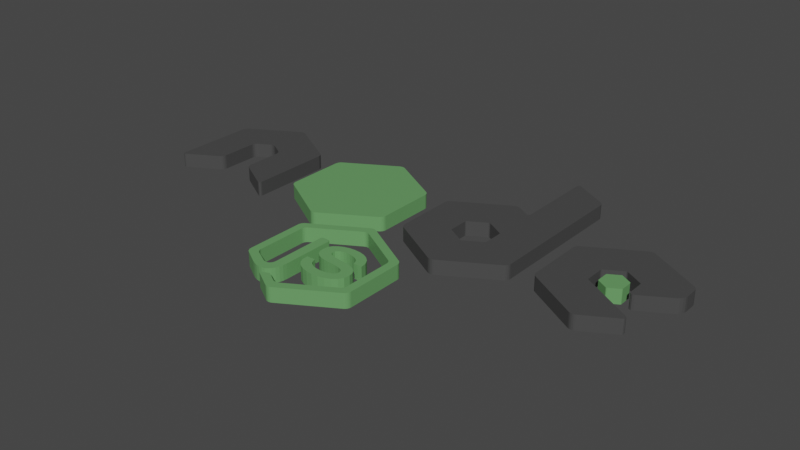 # Source: nodejs.blend  (saved by Blender 3.2.14; exported with 4.5.12 LTS)
import bpy
from mathutils import Matrix  # noqa: F401  (used for matrix-valued properties, if any)

bpy.ops.wm.read_factory_settings(use_empty=True)
scene = bpy.context.scene
scene.name = 'Scene'

# ---- collections
col_collection = bpy.data.collections.new('Collection'); scene.collection.children.link(col_collection)

# ---- materials (node trees are filled in below, after node groups)
mat_material_001 = bpy.data.materials.new('Material.001')
mat_material_001.use_transparent_shadow = False
mat_material_002 = bpy.data.materials.new('Material.002')
mat_material_002.use_transparent_shadow = False

# ---- node groups
ng_auto_smooth = bpy.data.node_groups.new('Auto Smooth', 'GeometryNodeTree')
_s = ng_auto_smooth.interface.new_socket(name='Geometry', in_out='OUTPUT', socket_type='NodeSocketGeometry')
_s = ng_auto_smooth.interface.new_socket(name='Geometry', in_out='INPUT', socket_type='NodeSocketGeometry')
_s = ng_auto_smooth.interface.new_socket(name='Angle', in_out='INPUT', socket_type='NodeSocketFloat')
_s.subtype = 'ANGLE'
_s.min_value = 0.0
_s.max_value = 3.142
ng_auto_smooth.is_modifier = True
_N = ng_auto_smooth.nodes; _L = ng_auto_smooth.links
n0 = _N.new('NodeGroupOutput'); n0.name = 'Group Output'; n0.location = (480, -100)
n1 = _N.new('NodeGroupInput'); n1.name = 'Group Input'; n1.location = (-420, -300)
n2 = _N.new('NodeGroupInput'); n2.name = 'Group Input.001'; n2.location = (-60, -100)
n3 = _N.new('GeometryNodeSetShadeSmooth'); n3.name = 'Set Shade Smooth'; n3.location = (120, -100)
n3.domain = 'EDGE'
n4 = _N.new('GeometryNodeSetShadeSmooth'); n4.name = 'Set Shade Smooth.001'; n4.location = (300, -100)
n5 = _N.new('GeometryNodeInputMeshEdgeAngle'); n5.name = 'Edge Angle'; n5.location = (-420, -220)
n6 = _N.new('GeometryNodeInputEdgeSmooth'); n6.name = 'Is Edge Smooth'; n6.location = (-60, -160)
n7 = _N.new('GeometryNodeInputShadeSmooth'); n7.name = 'Is Face Smooth'; n7.location = (-240, -340)
n8 = _N.new('FunctionNodeBooleanMath'); n8.name = 'Boolean Math'; n8.location = (-60, -220)
n9 = _N.new('FunctionNodeCompare'); n9.name = 'Compare'; n9.location = (-240, -180)
n9.operation = 'LESS_EQUAL'
_L.new(n5.outputs[0], n9.inputs[0])
_L.new(n4.outputs[0], n0.inputs[0])
_L.new(n1.outputs[1], n9.inputs[1])
_L.new(n9.outputs[0], n8.inputs[0])
_L.new(n7.outputs[0], n8.inputs[1])
_L.new(n2.outputs[0], n3.inputs[0])
_L.new(n6.outputs[0], n3.inputs[1])
_L.new(n3.outputs[0], n4.inputs[0])
_L.new(n8.outputs[0], n3.inputs[2])
n0.is_active_output = True

# ---- material node trees
mat_material_001.use_nodes = True; mat_material_001.node_tree.nodes.clear()
_N = mat_material_001.node_tree.nodes; _L = mat_material_001.node_tree.links
n0 = _N.new('ShaderNodeBsdfPrincipled'); n0.name = 'Principled BSDF'; n0.location = (10, 300)
n0.distribution = 'GGX'
n0.subsurface_method = 'RANDOM_WALK_SKIN'
n0.inputs[0].default_value = (0.0648, 0.0648, 0.0648, 1.0)
n0.inputs[3].default_value = 1.45
n0.inputs[27].default_value = (0.0, 0.0, 0.0, 1.0)
n0.inputs[28].default_value = 1.0
n1 = _N.new('ShaderNodeOutputMaterial'); n1.name = 'Material Output'; n1.location = (300, 300)
_L.new(n0.outputs[0], n1.inputs[0])
n1.is_active_output = True
mat_material_002.use_nodes = True; mat_material_002.node_tree.nodes.clear()
_N = mat_material_002.node_tree.nodes; _L = mat_material_002.node_tree.links
n0 = _N.new('ShaderNodeBsdfPrincipled'); n0.name = 'Principled BSDF'; n0.location = (10, 300)
n0.distribution = 'GGX'
n0.subsurface_method = 'RANDOM_WALK_SKIN'
n0.inputs[0].default_value = (0.1384, 0.3515, 0.1248, 1.0)
n0.inputs[3].default_value = 1.45
n0.inputs[27].default_value = (0.0, 0.0, 0.0, 1.0)
n0.inputs[28].default_value = 1.0
n1 = _N.new('ShaderNodeOutputMaterial'); n1.name = 'Material Output'; n1.location = (300, 300)
_L.new(n0.outputs[0], n1.inputs[0])
n1.is_active_output = True

# ---- world
world_world = bpy.data.worlds.new('World'); scene.world = world_world
world_world.use_nodes = True; world_world.node_tree.nodes.clear()
_N = world_world.node_tree.nodes; _L = world_world.node_tree.links
n0 = _N.new('ShaderNodeOutputWorld'); n0.name = 'World Output'; n0.location = (300, 300)
n1 = _N.new('ShaderNodeBackground'); n1.name = 'Background'; n1.location = (10, 300)
n1.inputs[0].default_value = (0.05088, 0.05088, 0.05088, 1.0)
_L.new(n1.outputs[0], n0.inputs[0])
n0.is_active_output = True
world_world.color = (0.05088, 0.05088, 0.05088)
world_world.use_sun_shadow = False
world_world.sun_shadow_jitter_overblur = 0.0

# ---- meshes
me_mesh = bpy.data.meshes.new('Mesh')
me_mesh.from_pydata([(0.2326, -0.8426, -0.002016), (0.2282, -0.8176, -0.002016), (0.2146, -0.7963, -0.002016), (0.1937, -0.779, -0.002016), (0.1674, -0.7658, -0.002016), (0.1374, -0.7566, -0.002016), (0.1057, -0.7517, -0.002016), (0.07405, -0.7512, -0.002016), (0.04427, -0.755, -0.002016), (0.01821, -0.7635, -0.002016), (-0.002283, -0.7765, -0.002016), (-0.01539, -0.7943, -0.002016), (-0.01926, -0.817, -0.002016), (-0.01119, -0.8381, -0.002016), (0.008728, -0.8525, -0.002016), (0.03813, -0.8619, -0.002016), (0.07466, -0.868, -0.002016), (0.1159, -0.8725, -0.002016), (0.1596, -0.8774, -0.002016), (0.2033, -0.8841, -0.002016), (0.2446, -0.8947, -0.002016), (0.2813, -0.9107, -0.002016), (0.3108, -0.9339, -0.002016), (0.3309, -0.9661, -0.002016), (0.3392, -1.009, -0.002016), (0.3308, -1.063, -0.002016), (0.3043, -1.106, -0.002016), (0.2635, -1.139, -0.002016), (0.2121, -1.162, -0.002016), (0.1539, -1.176, -0.002016), (0.09262, -1.179, -0.002016), (0.03203, -1.172, -0.002016), (-0.02411, -1.156, -0.002016), (-0.07203, -1.13, -0.002016), (-0.108, -1.094, -0.002016), (-0.1282, -1.048, -0.002016), (-0.1289, -0.9936, -0.002016), (-0.1203, -0.9937, -0.002016), (-0.1127, -0.9937, -0.002016), (-0.1059, -0.9936, -0.002016), (-0.0998, -0.9935, -0.002016), (-0.09409, -0.9934, -0.002016), (-0.08859, -0.9932, -0.002016), (-0.08308, -0.993, -0.002016), (-0.07735, -0.9928, -0.002016), (-0.07118, -0.9926, -0.002016), (-0.06437, -0.9925, -0.002016), (-0.05671, -0.9923, -0.002016), (-0.04797, -0.9922, -0.002016), (-0.03957, -1.025, -0.002016), (-0.0217, -1.051, -0.002016), (0.003668, -1.07, -0.002016), (0.03455, -1.084, -0.002016), (0.06895, -1.091, -0.002016), (0.1049, -1.094, -0.002016), (0.1404, -1.092, -0.002016), (0.1735, -1.085, -0.002016), (0.2022, -1.074, -0.002016), (0.2245, -1.06, -0.002016), (0.2385, -1.043, -0.002016), (0.242, -1.023, -0.002016), (0.2334, -0.9963, -0.002016), (0.2122, -0.9785, -0.002016), (0.1812, -0.9674, -0.002016), (0.1429, -0.9608, -0.002016), (0.09989, -0.9567, -0.002016), (0.05467, -0.9529, -0.002016), (0.009837, -0.9472, -0.002016), (-0.03204, -0.9374, -0.002016), (-0.06839, -0.9215, -0.002016), (-0.09665, -0.8971, -0.002016), (-0.1143, -0.8623, -0.002016), (-0.1186, -0.8148, -0.002016), (-0.1124, -0.774, -0.002016), (-0.0902, -0.739, -0.002016), (-0.05529, -0.7106, -0.002016), (-0.01074, -0.6892, -0.002016), (0.04033, -0.6754, -0.002016), (0.09479, -0.67, -0.002016), (0.1495, -0.6735, -0.002016), (0.2014, -0.6864, -0.002016), (0.2473, -0.7095, -0.002016), (0.2841, -0.7432, -0.002016), (0.3086, -0.7883, -0.002016), (0.3179, -0.8454, -0.002016), (0.3071, -0.8456, -0.002016), (0.298, -0.8458, -0.002016), (0.2904, -0.8459, -0.002016), (0.2838, -0.846, -0.002016), (0.278, -0.8459, -0.002016), (0.2726, -0.8458, -0.002016), (0.2674, -0.8455, -0.002016), (0.262, -0.8452, -0.002016), (0.2561, -0.8447, -0.002016), (0.2495, -0.8441, -0.002016), (0.2418, -0.8435, -0.002016), (-2.169, -0.09557, 0.0), (-2.137, -0.04076, 0.0), (-2.157, -0.08583, 0.0), (-2.147, -0.07199, 0.0), (-2.14, -0.05616, 0.0), (-2.464, -0.2637, 0.0), (-2.495, -0.2452, 0.0), (-2.476, -0.2678, 0.0), (-2.486, -0.2658, 0.0), (-2.493, -0.2578, 0.0), (-2.495, 0.5124, 0.0), (-2.464, 0.5674, 0.0), (-2.493, 0.5278, 0.0), (-2.486, 0.5437, 0.0), (-2.476, 0.5576, 0.0), (-1.996, 0.8383, 0.0), (-1.933, 0.8383, 0.0), (-1.981, 0.844, 0.0), (-1.964, 0.846, 0.0), (-1.947, 0.844, 0.0), (-2.137, 0.2981, 0.0), (-2.105, 0.3527, 0.0), (-2.135, 0.3135, 0.0), (-2.128, 0.3293, 0.0), (-2.117, 0.343, 0.0), (-1.996, 0.4144, 0.0), (-1.932, 0.4144, 0.0), (-1.982, 0.4199, 0.0), (-1.964, 0.4218, 0.0), (-1.947, 0.4199, 0.0), (-1.76, -0.09557, 0.0), (-1.791, -0.04076, 0.0), (-1.772, -0.08583, 0.0), (-1.782, -0.07199, 0.0), (-1.789, -0.05616, 0.0), (-1.465, -0.2637, 0.0), (-1.433, -0.2452, 0.0), (-1.453, -0.2678, 0.0), (-1.442, -0.2658, 0.0), (-1.436, -0.2578, 0.0), (-1.433, 0.5124, 0.0), (-1.465, 0.5674, 0.0), (-1.436, 0.5278, 0.0), (-1.442, 0.5437, 0.0), (-1.453, 0.5576, 0.0), (-1.791, 0.2981, 0.0), (-1.823, 0.3527, 0.0), (-1.794, 0.3135, 0.0), (-1.801, 0.3293, 0.0), (-1.811, 0.343, 0.0), (-0.6838, 0.8271, 0.0), (-0.6238, 0.8271, 0.0), (-0.67, 0.8325, 0.0), (-0.6538, 0.8344, 0.0), (-0.6376, 0.8325, 0.0), (-1.165, 0.5477, 0.0), (-1.194, 0.4956, 0.0), (-1.176, 0.5384, 0.0), (-1.186, 0.5252, 0.0), (-1.192, 0.5102, 0.0), (-1.194, -0.04831, 0.0), (-1.165, -0.1006, 0.0), (-1.192, -0.06291, 0.0), (-1.186, -0.07797, 0.0), (-1.176, -0.0912, 0.0), (-0.6836, -0.3841, 0.0), (-0.6239, -0.3841, 0.0), (-0.6699, -0.3895, 0.0), (-0.6538, -0.3914, 0.0), (-0.6376, -0.3895, 0.0), (-0.1131, 0.4956, 0.0), (-0.1431, 0.5477, 0.0), (-0.1154, 0.5102, 0.0), (-0.1219, 0.5252, 0.0), (-0.1316, 0.5384, 0.0), (-0.143, -0.1006, 0.0), (-0.1131, -0.04831, 0.0), (-0.1315, -0.0912, 0.0), (-0.1218, -0.07797, 0.0), (-0.1154, -0.06291, 0.0), (1.861, 0.2864, 0.0), (1.857, 0.2779, 0.0), (1.863, 0.2882, 0.0), (1.967, 0.3447, 0.0), (1.964, 0.3451, 0.0), (1.961, 0.3447, 0.0), (1.97, 0.3437, 0.0), (1.958, 0.3437, 0.0), (0.1419, 0.5438, 3.26e-09), (0.1299, 0.5341, 3.26e-09), (0.1198, 0.5205, 3.26e-09), (0.113, 0.5049, 3.26e-09), (0.1106, 0.4897, 3.26e-09), (0.1106, -0.05917, 3.26e-09), (0.113, -0.07436, 3.26e-09), (0.1198, -0.09, 3.26e-09), (0.1299, -0.1037, 3.26e-09), (0.1418, -0.1134, 3.26e-09), (0.623, -0.3933, 3.26e-09), (0.6373, -0.3989, 3.26e-09), (0.6542, -0.4008, 3.26e-09), (0.671, -0.3988, 3.26e-09), (0.6853, -0.3932, 3.26e-09), (1.166, -0.1117, 3.26e-09), (1.178, -0.102, 3.26e-09), (1.188, -0.08826, 3.26e-09), (1.195, -0.0726, 3.26e-09), (1.197, -0.0574, 3.26e-09), (0.798, 0.7524, 3.26e-09), (0.8099, 0.7481, 3.26e-09), (0.82, 0.75, 3.26e-09), (0.8267, 0.7577, 3.26e-09), (0.8291, 0.7701, 3.26e-09), (0.6213, 0.8206, 3.26e-09), (0.6356, 0.8261, 3.26e-09), (0.6525, 0.828, 3.26e-09), (0.6694, 0.8259, 3.26e-09), (0.6836, 0.8203, 3.26e-09), (0.8291, 1.521, 3.26e-09), (0.8315, 1.534, 3.26e-09), (0.8383, 1.541, 3.26e-09), (0.8484, 1.544, 3.26e-09), (0.8605, 1.539, 3.26e-09), (1.166, 1.366, 3.26e-09), (1.178, 1.356, 3.26e-09), (1.188, 1.343, 3.26e-09), (1.195, 1.327, 3.26e-09), (1.197, 1.312, 3.26e-09), (0.8292, 0.1241, 3.26e-09), (0.8285, 0.1193, 3.26e-09), (0.8263, 0.1143, 3.26e-09), (0.8232, 0.11, 3.26e-09), (0.8194, 0.1069, 3.26e-09), (0.8194, 0.3198, 3.26e-09), (0.8231, 0.3167, 3.26e-09), (0.8263, 0.3124, 3.26e-09), (0.8285, 0.3074, 3.26e-09), (0.8292, 0.3026, 3.26e-09), (0.6615, 0.0138, 3.26e-09), (0.657, 0.01203, 3.26e-09), (0.6517, 0.01141, 3.26e-09), (0.6464, 0.01203, 3.26e-09), (0.6419, 0.0138, 3.26e-09), (0.4839, 0.1069, 3.26e-09), (0.4802, 0.11, 3.26e-09), (0.477, 0.1143, 3.26e-09), (0.4749, 0.1193, 3.26e-09), (0.4741, 0.1241, 3.26e-09), (0.4741, 0.3026, 3.26e-09), (0.4749, 0.3074, 3.26e-09), (0.477, 0.3124, 3.26e-09), (0.4802, 0.3167, 3.26e-09), (0.484, 0.3198, 3.26e-09), (0.6615, 0.4115, 3.26e-09), (0.657, 0.4133, 3.26e-09), (0.6517, 0.4139, 3.26e-09), (0.6464, 0.4133, 3.26e-09), (0.6418, 0.4115, 3.26e-09), (1.859, 0.2837, 0.0), (1.857, 0.2808, 0.0), (1.857, 0.1699, 0.0), (1.863, 0.1595, 0.0), (1.857, 0.167, 0.0), (1.859, 0.164, 0.0), (1.86, 0.1614, 0.0), (1.958, 0.1032, 0.0), (1.97, 0.1032, 0.0), (1.961, 0.1022, 0.0), (1.964, 0.1018, 0.0), (1.967, 0.1022, 0.0), (2.071, 0.2779, 0.0), (2.066, 0.2882, 0.0), (2.071, 0.2808, 0.0), (2.07, 0.2837, 0.0), (2.068, 0.2864, 0.0), (2.066, 0.1595, 0.0), (2.071, 0.1699, 0.0), (2.068, 0.1614, 0.0), (2.07, 0.164, 0.0), (2.071, 0.167, 0.0), (1.444, 0.5378, 0.0), (1.426, 0.4952, 0.0), (1.456, 0.547, 0.0), (1.98, 0.8305, 0.0), (1.964, 0.8324, 0.0), (1.948, 0.8305, 0.0), (1.994, 0.8252, 0.0), (1.934, 0.8252, 0.0), (1.435, 0.5247, 0.0), (1.428, 0.5097, 0.0), (1.426, -0.04625, 0.0), (1.456, -0.09828, 0.0), (1.428, -0.06079, 0.0), (1.435, -0.07578, 0.0), (1.444, -0.08895, 0.0), (1.934, -0.3805, 0.0), (1.994, -0.3805, 0.0), (1.948, -0.3859, 0.0), (1.964, -0.3877, 0.0), (1.98, -0.3859, 0.0), (2.502, 0.4952, 0.0), (2.473, 0.547, 0.0), (2.5, 0.5097, 0.0), (2.494, 0.5247, 0.0), (2.484, 0.5378, 0.0), (1.796, 0.3254, 0.0), (1.79, 0.3116, 0.0), (1.8, 0.3284, 0.0), (1.969, 0.4203, 0.0), (1.964, 0.4209, 0.0), (1.959, 0.4203, 0.0), (1.974, 0.4185, 0.0), (1.955, 0.4185, 0.0), (1.793, 0.3212, 0.0), (1.791, 0.3163, 0.0), (1.79, 0.1363, 0.0), (1.799, 0.1194, 0.0), (1.791, 0.1316, 0.0), (1.793, 0.1267, 0.0), (1.796, 0.1225, 0.0), (2.138, 0.3116, 0.0), (2.129, 0.3284, 0.0), (2.138, 0.3163, 0.0), (2.136, 0.3212, 0.0), (2.133, 0.3254, 0.0), (-0.04797, -0.2986, 0.0), (-0.001361, -0.304, 0.0), (-0.06185, -0.304, 0.0), (2.278, -0.2162, 0.0), (2.278, -0.1603, 0.0), (2.293, -0.2034, 0.0), (2.298, -0.1883, 0.0), (2.293, -0.1732, 0.0), (2.454, 0.3031, 0.0), (2.502, 0.3871, 0.0), (2.473, 0.3182, 0.0), (2.488, 0.3394, 0.0), (2.499, 0.3636, 0.0), (2.186, 0.1444, 0.0), (2.138, 0.1717, 0.0), (2.168, 0.1378, 0.0), (2.152, 0.1407, 0.0), (2.142, 0.1526, 0.0), (-0.0316, -0.2967, 0.0), (-0.01524, -0.2986, 0.0), (-0.547, -0.586, 0.0), (-0.5772, -0.6385, 0.0), (-0.5586, -0.5954, 0.0), (-0.5684, -0.6086, 0.0), (-0.5749, -0.6238, 0.0), (-0.5772, -1.187, 0.0), (-0.5471, -1.24, 0.0), (-0.5749, -1.202, 0.0), (-0.5684, -1.217, 0.0), (-0.5586, -1.231, 0.0), (-0.06174, -1.526, 0.0), (-0.001468, -1.526, 0.0), (-0.04791, -1.532, 0.0), (-0.0316, -1.534, 0.0), (-0.01529, -1.532, 0.0), (0.514, -0.6385, 0.0), (0.4838, -0.586, 0.0), (0.5117, -0.6238, 0.0), (0.5052, -0.6086, 0.0), (0.4954, -0.5954, 0.0), (0.4839, -1.24, 0.0), (0.514, -1.187, 0.0), (0.4954, -1.231, 0.0), (0.5052, -1.217, 0.0), (0.5117, -1.202, 0.0), (-0.04569, -0.3844, 0.0), (-0.005583, -0.3891, 0.0), (-0.05763, -0.3891, 0.0), (-0.0316, -0.3828, 0.0), (-0.01752, -0.3844, 0.0), (-0.475, -0.6317, 0.0), (-0.5011, -0.6769, 0.0), (-0.485, -0.6398, 0.0), (-0.4934, -0.6512, 0.0), (-0.4991, -0.6643, 0.0), (-0.5011, -1.149, 0.0), (-0.4751, -1.195, 0.0), (-0.4991, -1.162, 0.0), (-0.4935, -1.175, 0.0), (-0.485, -1.186, 0.0), (-0.05753, -1.441, 0.0), (-0.005675, -1.441, 0.0), (-0.04564, -1.445, 0.0), (-0.0316, -1.447, 0.0), (-0.01757, -1.445, 0.0), (0.4378, -0.6769, 0.0), (0.4118, -0.6317, 0.0), (0.4359, -0.6643, 0.0), (0.4302, -0.6512, 0.0), (0.4218, -0.6398, 0.0), (0.4119, -1.195, 0.0), (0.4378, -1.149, 0.0), (0.4218, -1.186, 0.0), (0.4302, -1.175, 0.0), (0.4359, -1.162, 0.0), (-0.263, -1.205, 0.0), (-0.3565, -1.26, 0.0), (-0.2653, -1.228, 0.0), (-0.2722, -1.246, 0.0), (-0.2834, -1.261, 0.0), (-0.2982, -1.269, 0.0), (-0.3159, -1.272, 0.0), (-0.3357, -1.269, 0.0), (-0.1691, -1.188, 0.0), (-0.4084, -1.324, 0.0), (-0.1715, -1.227, 0.0), (-0.1788, -1.261, 0.0), (-0.1907, -1.291, 0.0), (-0.2071, -1.316, 0.0), (-0.2276, -1.336, 0.0), (-0.2517, -1.35, 0.0), (-0.279, -1.357, 0.0), (-0.309, -1.358, 0.0), (-0.341, -1.353, 0.0), (-0.3744, -1.341, 0.0), (-0.2436, -0.6829, 0.0), (-0.263, -0.7022, 0.0), (-0.2533, -0.6854, 0.0), (-0.2604, -0.6925, 0.0), (-0.1885, -0.6829, 0.0), (-0.1691, -0.7022, 0.0), (-0.1788, -0.6854, 0.0), (-0.1717, -0.6925, 0.0), (-0.1552, -1.383, 0.0), (-0.1738, -1.383, 0.0), (-0.161, -1.381, 0.0), (-0.1678, -1.381, 0.0), (-0.2355, -1.411, 0.0), (-0.236, -1.421, 0.0), (-0.239, -1.414, 0.0), (-0.2392, -1.418, 0.0), (0.2326, -0.8426, 0.1361), (0.2282, -0.8176, 0.1361), (0.2146, -0.7963, 0.1361), (0.1937, -0.779, 0.1361), (0.1674, -0.7658, 0.1361), (0.1374, -0.7566, 0.1361), (0.1057, -0.7517, 0.1361), (0.07405, -0.7512, 0.1361), (0.04427, -0.755, 0.1361), (0.01821, -0.7635, 0.1361), (-0.002283, -0.7765, 0.1361), (-0.01539, -0.7943, 0.1361), (-0.01926, -0.817, 0.1361), (-0.01119, -0.8381, 0.1361), (0.008728, -0.8525, 0.1361), (0.03813, -0.8619, 0.1361), (0.07466, -0.868, 0.1361), (0.1159, -0.8725, 0.1361), (0.1596, -0.8774, 0.1361), (0.2033, -0.8841, 0.1361), (0.2446, -0.8947, 0.1361), (0.2813, -0.9107, 0.1361), (0.3108, -0.9339, 0.1361), (0.3309, -0.9661, 0.1361), (0.3392, -1.009, 0.1361), (0.3308, -1.063, 0.1361), (0.3043, -1.106, 0.1361), (0.2635, -1.139, 0.1361), (0.2121, -1.162, 0.1361), (0.1539, -1.176, 0.1361), (0.09262, -1.179, 0.1361), (0.03203, -1.172, 0.1361), (-0.02411, -1.156, 0.1361), (-0.07203, -1.13, 0.1361), (-0.108, -1.094, 0.1361), (-0.1282, -1.048, 0.1361), (-0.1289, -0.9936, 0.1361), (-0.1203, -0.9937, 0.1361), (-0.1127, -0.9937, 0.1361), (-0.1059, -0.9936, 0.1361), (-0.0998, -0.9935, 0.1361), (-0.09409, -0.9934, 0.1361), (-0.08859, -0.9932, 0.1361), (-0.08308, -0.993, 0.1361), (-0.07735, -0.9928, 0.1361), (-0.07118, -0.9926, 0.1361), (-0.06437, -0.9925, 0.1361), (-0.05671, -0.9923, 0.1361), (-0.04797, -0.9922, 0.1361), (-0.03957, -1.025, 0.1361), (-0.0217, -1.051, 0.1361), (0.003668, -1.07, 0.1361), (0.03455, -1.084, 0.1361), (0.06895, -1.091, 0.1361), (0.1049, -1.094, 0.1361), (0.1404, -1.092, 0.1361), (0.1735, -1.085, 0.1361), (0.2022, -1.074, 0.1361), (0.2245, -1.06, 0.1361), (0.2385, -1.043, 0.1361), (0.242, -1.023, 0.1361), (0.2334, -0.9963, 0.1361), (0.2122, -0.9785, 0.1361), (0.1812, -0.9674, 0.1361), (0.1429, -0.9608, 0.1361), (0.09989, -0.9567, 0.1361), (0.05467, -0.9529, 0.1361), (0.009837, -0.9472, 0.1361), (-0.03204, -0.9374, 0.1361), (-0.06839, -0.9215, 0.1361), (-0.09665, -0.8971, 0.1361), (-0.1143, -0.8623, 0.1361), (-0.1186, -0.8148, 0.1361), (-0.1124, -0.774, 0.1361), (-0.0902, -0.739, 0.1361), (-0.05529, -0.7106, 0.1361), (-0.01074, -0.6892, 0.1361), (0.04033, -0.6754, 0.1361), (0.09479, -0.67, 0.1361), (0.1495, -0.6735, 0.1361), (0.2014, -0.6864, 0.1361), (0.2473, -0.7095, 0.1361), (0.2841, -0.7432, 0.1361), (0.3086, -0.7883, 0.1361), (0.3179, -0.8454, 0.1361), (0.3071, -0.8456, 0.1361), (0.298, -0.8458, 0.1361), (0.2904, -0.8459, 0.1361), (0.2838, -0.846, 0.1361), (0.278, -0.8459, 0.1361), (0.2726, -0.8458, 0.1361), (0.2674, -0.8455, 0.1361), (0.262, -0.8452, 0.1361), (0.2561, -0.8447, 0.1361), (0.2495, -0.8441, 0.1361), (0.2418, -0.8435, 0.1361), (-2.169, -0.09557, 0.1382), (-2.137, -0.04076, 0.1382), (-2.157, -0.08583, 0.1382), (-2.147, -0.07199, 0.1382), (-2.14, -0.05616, 0.1382), (-2.464, -0.2637, 0.1382), (-2.495, -0.2452, 0.1382), (-2.476, -0.2678, 0.1382), (-2.486, -0.2658, 0.1382), (-2.493, -0.2578, 0.1382), (-2.495, 0.5124, 0.1382), (-2.464, 0.5674, 0.1382), (-2.493, 0.5278, 0.1382), (-2.486, 0.5437, 0.1382), (-2.476, 0.5576, 0.1382), (-1.996, 0.8383, 0.1382), (-1.933, 0.8383, 0.1382), (-1.981, 0.844, 0.1382), (-1.964, 0.846, 0.1382), (-1.947, 0.844, 0.1382), (-2.137, 0.2981, 0.1382), (-2.105, 0.3527, 0.1382), (-2.135, 0.3135, 0.1382), (-2.128, 0.3293, 0.1382), (-2.117, 0.343, 0.1382), (-1.996, 0.4144, 0.1382), (-1.932, 0.4144, 0.1382), (-1.982, 0.4199, 0.1382), (-1.964, 0.4218, 0.1382), (-1.947, 0.4199, 0.1382), (-1.76, -0.09557, 0.1382), (-1.791, -0.04076, 0.1382), (-1.772, -0.08583, 0.1382), (-1.782, -0.07199, 0.1382), (-1.789, -0.05616, 0.1382), (-1.465, -0.2637, 0.1382), (-1.433, -0.2452, 0.1382), (-1.453, -0.2678, 0.1382), (-1.442, -0.2658, 0.1382), (-1.436, -0.2578, 0.1382), (-1.433, 0.5124, 0.1382), (-1.465, 0.5674, 0.1382), (-1.436, 0.5278, 0.1382), (-1.442, 0.5437, 0.1382), (-1.453, 0.5576, 0.1382), (-1.791, 0.2981, 0.1382), (-1.823, 0.3527, 0.1382), (-1.794, 0.3135, 0.1382), (-1.801, 0.3293, 0.1382), (-1.811, 0.343, 0.1382), (-0.6838, 0.8271, 0.1382), (-0.6238, 0.8271, 0.1382), (-0.67, 0.8325, 0.1382), (-0.6538, 0.8344, 0.1382), (-0.6376, 0.8325, 0.1382), (-1.165, 0.5477, 0.1382), (-1.194, 0.4956, 0.1382), (-1.176, 0.5384, 0.1382), (-1.186, 0.5252, 0.1382), (-1.192, 0.5102, 0.1382), (-1.194, -0.04831, 0.1382), (-1.165, -0.1006, 0.1382), (-1.192, -0.06291, 0.1382), (-1.186, -0.07797, 0.1382), (-1.176, -0.0912, 0.1382), (-0.6836, -0.3841, 0.1382), (-0.6239, -0.3841, 0.1382), (-0.6699, -0.3895, 0.1382), (-0.6538, -0.3914, 0.1382), (-0.6376, -0.3895, 0.1382), (-0.1131, 0.4956, 0.1382), (-0.1431, 0.5477, 0.1382), (-0.1154, 0.5102, 0.1382), (-0.1219, 0.5252, 0.1382), (-0.1316, 0.5384, 0.1382), (-0.143, -0.1006, 0.1382), (-0.1131, -0.04831, 0.1382), (-0.1315, -0.0912, 0.1382), (-0.1218, -0.07797, 0.1382), (-0.1154, -0.06291, 0.1382), (1.861, 0.2864, 0.1382), (1.857, 0.2779, 0.1382), (1.863, 0.2882, 0.1382), (1.967, 0.3447, 0.1382), (1.964, 0.3451, 0.1382), (1.961, 0.3447, 0.1382), (1.97, 0.3437, 0.1382), (1.958, 0.3437, 0.1382), (0.6418, 0.4115, 0.1382), (0.6615, 0.4115, 0.1382), (0.6464, 0.4133, 0.1382), (0.6517, 0.4139, 0.1382), (0.657, 0.4133, 0.1382), (0.484, 0.3198, 0.1382), (0.4741, 0.3026, 0.1382), (0.4802, 0.3167, 0.1382), (0.477, 0.3124, 0.1382), (0.4749, 0.3074, 0.1382), (0.4741, 0.1241, 0.1382), (0.4839, 0.1069, 0.1382), (0.4749, 0.1193, 0.1382), (0.477, 0.1143, 0.1382), (0.4802, 0.11, 0.1382), (0.6419, 0.0138, 0.1382), (0.6615, 0.0138, 0.1382), (0.6464, 0.01203, 0.1382), (0.6517, 0.01141, 0.1382), (0.657, 0.01203, 0.1382), (0.8292, 0.3026, 0.1382), (0.8194, 0.3198, 0.1382), (0.8285, 0.3074, 0.1382), (0.8263, 0.3124, 0.1382), (0.8231, 0.3167, 0.1382), (0.8194, 0.1069, 0.1382), (0.8292, 0.1241, 0.1382), (0.8232, 0.11, 0.1382), (0.8263, 0.1143, 0.1382), (0.8285, 0.1193, 0.1382), (1.197, 1.312, 0.1382), (1.166, 1.366, 0.1382), (1.195, 1.327, 0.1382), (1.188, 1.343, 0.1382), (1.178, 1.356, 0.1382), (0.8605, 1.539, 0.1382), (0.8291, 1.521, 0.1382), (0.8484, 1.544, 0.1382), (0.8383, 1.541, 0.1382), (0.8315, 1.534, 0.1382), (0.6836, 0.8203, 0.1382), (0.6213, 0.8206, 0.1382), (0.6694, 0.8259, 0.1382), (0.6525, 0.828, 0.1382), (0.6356, 0.8261, 0.1382), (0.8291, 0.7701, 0.1382), (0.798, 0.7524, 0.1382), (0.8267, 0.7577, 0.1382), (0.82, 0.75, 0.1382), (0.8099, 0.7481, 0.1382), (1.197, -0.0574, 0.1382), (1.166, -0.1117, 0.1382), (1.195, -0.0726, 0.1382), (1.188, -0.08826, 0.1382), (1.178, -0.102, 0.1382), (0.6853, -0.3932, 0.1382), (0.623, -0.3933, 0.1382), (0.671, -0.3988, 0.1382), (0.6542, -0.4008, 0.1382), (0.6373, -0.3989, 0.1382), (0.1418, -0.1134, 0.1382), (0.1106, -0.05917, 0.1382), (0.1299, -0.1037, 0.1382), (0.1198, -0.09, 0.1382), (0.113, -0.07436, 0.1382), (0.1106, 0.4897, 0.1382), (0.1419, 0.5438, 0.1382), (0.113, 0.5049, 0.1382), (0.1198, 0.5205, 0.1382), (0.1299, 0.5341, 0.1382), (1.859, 0.2837, 0.1382), (1.857, 0.2808, 0.1382), (1.857, 0.1699, 0.1382), (1.863, 0.1595, 0.1382), (1.857, 0.167, 0.1382), (1.859, 0.164, 0.1382), (1.86, 0.1614, 0.1382), (1.958, 0.1032, 0.1382), (1.97, 0.1032, 0.1382), (1.961, 0.1022, 0.1382), (1.964, 0.1018, 0.1382), (1.967, 0.1022, 0.1382), (2.071, 0.2779, 0.1382), (2.066, 0.2882, 0.1382), (2.071, 0.2808, 0.1382), (2.07, 0.2837, 0.1382), (2.068, 0.2864, 0.1382), (2.066, 0.1595, 0.1382), (2.071, 0.1699, 0.1382), (2.068, 0.1614, 0.1382), (2.07, 0.164, 0.1382), (2.071, 0.167, 0.1382), (1.444, 0.5378, 0.1382), (1.426, 0.4952, 0.1382), (1.456, 0.547, 0.1382), (1.98, 0.8305, 0.1382), (1.964, 0.8324, 0.1382), (1.948, 0.8305, 0.1382), (1.994, 0.8252, 0.1382), (1.934, 0.8252, 0.1382), (1.435, 0.5247, 0.1382), (1.428, 0.5097, 0.1382), (1.426, -0.04625, 0.1382), (1.456, -0.09828, 0.1382), (1.428, -0.06079, 0.1382), (1.435, -0.07578, 0.1382), (1.444, -0.08895, 0.1382), (1.934, -0.3805, 0.1382), (1.994, -0.3805, 0.1382), (1.948, -0.3859, 0.1382), (1.964, -0.3877, 0.1382), (1.98, -0.3859, 0.1382), (2.502, 0.4952, 0.1382), (2.473, 0.547, 0.1382), (2.5, 0.5097, 0.1382), (2.494, 0.5247, 0.1382), (2.484, 0.5378, 0.1382), (1.796, 0.3254, 0.1382), (1.79, 0.3116, 0.1382), (1.8, 0.3284, 0.1382), (1.969, 0.4203, 0.1382), (1.964, 0.4209, 0.1382), (1.959, 0.4203, 0.1382), (1.974, 0.4185, 0.1382), (1.955, 0.4185, 0.1382), (1.793, 0.3212, 0.1382), (1.791, 0.3163, 0.1382), (1.79, 0.1363, 0.1382), (1.799, 0.1194, 0.1382), (1.791, 0.1316, 0.1382), (1.793, 0.1267, 0.1382), (1.796, 0.1225, 0.1382), (2.138, 0.3116, 0.1382), (2.129, 0.3284, 0.1382), (2.138, 0.3163, 0.1382), (2.136, 0.3212, 0.1382), (2.133, 0.3254, 0.1382), (-0.04797, -0.2986, 0.1382), (-0.001361, -0.304, 0.1382), (-0.06185, -0.304, 0.1382), (2.278, -0.2162, 0.1382), (2.278, -0.1603, 0.1382), (2.293, -0.2034, 0.1382), (2.298, -0.1883, 0.1382), (2.293, -0.1732, 0.1382), (2.454, 0.3031, 0.1382), (2.502, 0.3871, 0.1382), (2.473, 0.3182, 0.1382), (2.488, 0.3394, 0.1382), (2.499, 0.3636, 0.1382), (2.186, 0.1444, 0.1382), (2.138, 0.1717, 0.1382), (2.168, 0.1378, 0.1382), (2.152, 0.1407, 0.1382), (2.142, 0.1526, 0.1382), (-0.0316, -0.2967, 0.1382), (-0.01524, -0.2986, 0.1382), (-0.547, -0.586, 0.1382), (-0.5772, -0.6385, 0.1382), (-0.5586, -0.5954, 0.1382), (-0.5684, -0.6086, 0.1382), (-0.5749, -0.6238, 0.1382), (-0.5772, -1.187, 0.1382), (-0.5471, -1.24, 0.1382), (-0.5749, -1.202, 0.1382), (-0.5684, -1.217, 0.1382), (-0.5586, -1.231, 0.1382), (-0.06174, -1.526, 0.1382), (-0.001468, -1.526, 0.1382), (-0.04791, -1.532, 0.1382), (-0.0316, -1.534, 0.1382), (-0.01529, -1.532, 0.1382), (0.514, -0.6385, 0.1382), (0.4838, -0.586, 0.1382), (0.5117, -0.6238, 0.1382), (0.5052, -0.6086, 0.1382), (0.4954, -0.5954, 0.1382), (0.4839, -1.24, 0.1382), (0.514, -1.187, 0.1382), (0.4954, -1.231, 0.1382), (0.5052, -1.217, 0.1382), (0.5117, -1.202, 0.1382), (-0.04569, -0.3844, 0.1382), (-0.005583, -0.3891, 0.1382), (-0.05763, -0.3891, 0.1382), (-0.0316, -0.3828, 0.1382), (-0.01752, -0.3844, 0.1382), (-0.475, -0.6317, 0.1382), (-0.5011, -0.6769, 0.1382), (-0.485, -0.6398, 0.1382), (-0.4934, -0.6512, 0.1382), (-0.4991, -0.6643, 0.1382), (-0.5011, -1.149, 0.1382), (-0.4751, -1.195, 0.1382), (-0.4991, -1.162, 0.1382), (-0.4935, -1.175, 0.1382), (-0.485, -1.186, 0.1382), (-0.05753, -1.441, 0.1382), (-0.005675, -1.441, 0.1382), (-0.04564, -1.445, 0.1382), (-0.0316, -1.447, 0.1382), (-0.01757, -1.445, 0.1382), (0.4378, -0.6769, 0.1382), (0.4118, -0.6317, 0.1382), (0.4359, -0.6643, 0.1382), (0.4302, -0.6512, 0.1382), (0.4218, -0.6398, 0.1382), (0.4119, -1.195, 0.1382), (0.4378, -1.149, 0.1382), (0.4218, -1.186, 0.1382), (0.4302, -1.175, 0.1382), (0.4359, -1.162, 0.1382), (-0.263, -1.205, 0.1382), (-0.3565, -1.26, 0.1382), (-0.2653, -1.228, 0.1382), (-0.2722, -1.246, 0.1382), (-0.2834, -1.261, 0.1382), (-0.2982, -1.269, 0.1382), (-0.3159, -1.272, 0.1382), (-0.3357, -1.269, 0.1382), (-0.1691, -1.188, 0.1382), (-0.4084, -1.324, 0.1382), (-0.1715, -1.227, 0.1382), (-0.1788, -1.261, 0.1382), (-0.1907, -1.291, 0.1382), (-0.2071, -1.316, 0.1382), (-0.2276, -1.336, 0.1382), (-0.2517, -1.35, 0.1382), (-0.279, -1.357, 0.1382), (-0.309, -1.358, 0.1382), (-0.341, -1.353, 0.1382), (-0.3744, -1.341, 0.1382), (-0.2436, -0.6829, 0.1382), (-0.263, -0.7022, 0.1382), (-0.2533, -0.6854, 0.1382), (-0.2604, -0.6925, 0.1382), (-0.1885, -0.6829, 0.1382), (-0.1691, -0.7022, 0.1382), (-0.1788, -0.6854, 0.1382), (-0.1717, -0.6925, 0.1382), (-0.1552, -1.383, 0.1382), (-0.1738, -1.383, 0.1382), (-0.161, -1.381, 0.1382), (-0.1678, -1.381, 0.1382), (-0.2355, -1.411, 0.1382), (-0.236, -1.421, 0.1382), (-0.239, -1.414, 0.1382), (-0.2392, -1.418, 0.1382)], [], [(74, 10, 11), (122, 125, 112), (169, 166, 167), (271, 257, 182), (308, 283, 306), (323, 366, 368), (443, 442, 506), (543, 555, 556), (603, 579, 589), (688, 689, 610), (735, 740, 715), (800, 755, 803), (348, 349, 781), (107, 543, 111), (349, 350, 782), (112, 569, 137), (350, 347, 779), (121, 549, 117), (351, 353, 785), (142, 554, 122), (353, 354, 786), (131, 558, 126), (354, 355, 787), (127, 573, 141), (355, 352, 784), (136, 564, 132), (356, 358, 790), (148, 146, 578), (358, 359, 791), (149, 148, 580), (359, 360, 792), (150, 149, 581), (360, 357, 789), (147, 150, 582), (361, 363, 795), (151, 153, 585), (363, 364, 796), (153, 154, 586), (364, 365, 797), (154, 155, 587), (365, 362, 794), (155, 152, 584), (323, 341, 773), (156, 158, 590), (357, 322, 754), (158, 159, 591), (342, 346, 778), (159, 160, 592), (352, 361, 793), (160, 157, 589), (362, 356, 788), (161, 163, 595), (373, 371, 803), (163, 164, 596), (369, 370, 802), (164, 165, 597), (368, 366, 798), (165, 162, 594), (366, 369, 801), (166, 168, 600), (370, 367, 799), (168, 169, 601), (374, 373, 805), (169, 170, 602), (375, 374, 806), (170, 167, 599), (372, 375, 807), (171, 173, 605), (378, 376, 808), (173, 174, 606), (379, 378, 810), (174, 175, 607), (380, 379, 811), (175, 172, 604), (377, 380, 812), (146, 151, 583), (383, 381, 813), (167, 147, 579), (384, 383, 815), (152, 156, 588), (385, 384, 816), (157, 161, 593), (382, 385, 817), (162, 171, 603), (388, 386, 818), (172, 166, 598), (389, 388, 820), (255, 177, 609), (390, 389, 821), (254, 255, 687), (387, 390, 822), (176, 254, 686), (393, 391, 823), (178, 176, 608), (394, 393, 825), (179, 180, 612), (395, 394, 826), (180, 181, 613), (392, 395, 827), (181, 183, 615), (371, 368, 800), (659, 658, 212), (367, 387, 819), (182, 179, 611), (376, 372, 804), (656, 662, 204), (391, 382, 814), (631, 633, 237), (386, 392, 824), (658, 656, 213), (396, 398, 830), (661, 652, 214), (398, 399, 831), (630, 627, 239), (399, 400, 832), (652, 655, 215), (400, 401, 833), (651, 647, 219), (401, 402, 834), (629, 630, 240), (402, 403, 835), (655, 654, 216), (403, 397, 829), (646, 666, 203), (397, 377, 809), (628, 629, 241), (406, 404, 836), (654, 653, 217), (407, 406, 838), (685, 682, 184), (408, 407, 839), (626, 628, 242), (409, 408, 840), (653, 651, 218), (410, 409, 841), (684, 685, 185), (411, 410, 842), (625, 622, 244), (412, 411, 843), (647, 650, 220), (413, 412, 844), (683, 684, 186), (414, 413, 845), (624, 625, 245), (415, 414, 846), (650, 649, 221), (405, 415, 847), (681, 683, 187), (0, 433, 1), (347, 405, 837), (623, 624, 246), (1, 434, 2), (416, 418, 850), (649, 648, 222), (2, 435, 3), (418, 419, 851), (680, 677, 189), (3, 436, 4), (419, 417, 849), (621, 623, 247), (4, 437, 5), (422, 420, 852), (648, 646, 223), (5, 438, 6), (423, 422, 854), (679, 680, 190), (6, 439, 7), (421, 423, 855), (617, 620, 250), (7, 440, 8), (420, 416, 848), (642, 636, 233), (8, 441, 9), (417, 396, 828), (678, 679, 191), (9, 442, 10), (404, 421, 853), (620, 619, 251), (10, 443, 11), (424, 426, 858), (632, 641, 228), (11, 444, 12), (426, 427, 859), (676, 678, 192), (12, 445, 13), (427, 425, 857), (619, 618, 252), (13, 446, 14), (428, 430, 862), (627, 631, 238), (14, 447, 15), (430, 431, 863), (675, 672, 194), (15, 448, 16), (431, 429, 861), (205, 206, 229), (16, 449, 17), (381, 424, 856), (222, 223, 208), (17, 450, 18), (425, 428, 860), (221, 222, 208), (18, 451, 19), (429, 351, 783), (220, 221, 208), (19, 452, 20), (219, 220, 208), (20, 453, 21), (214, 219, 208), (21, 454, 22), (203, 224, 233), (22, 455, 23), (249, 213, 204), (23, 456, 24), (250, 212, 213), (24, 457, 25), (251, 211, 212), (25, 458, 26), (251, 252, 210), (26, 459, 27), (252, 253, 209), (27, 460, 28), (225, 224, 203), (28, 461, 29), (226, 225, 202), (29, 462, 30), (200, 227, 226), (30, 463, 31), (199, 228, 227), (31, 464, 32), (198, 234, 228), (32, 465, 33), (235, 234, 198), (33, 466, 34), (236, 235, 197), (34, 467, 35), (195, 237, 236), (35, 468, 36), (194, 238, 237), (36, 469, 37), (193, 239, 238), (37, 470, 38), (240, 239, 193), (38, 471, 39), (241, 240, 192), (39, 472, 40), (190, 242, 241), (40, 473, 41), (189, 243, 242), (41, 474, 42), (244, 243, 189), (42, 475, 43), (245, 244, 188), (43, 476, 44), (246, 245, 187), (44, 477, 45), (185, 247, 246), (45, 478, 46), (253, 248, 184), (46, 479, 47), (184, 248, 247), (47, 480, 48), (256, 258, 690), (48, 481, 49), (258, 259, 691), (49, 482, 50), (259, 260, 692), (50, 483, 51), (260, 257, 689), (51, 484, 52), (261, 263, 695), (52, 485, 53), (263, 264, 696), (53, 486, 54), (264, 265, 697), (54, 487, 55), (265, 262, 694), (55, 488, 56), (266, 268, 700), (56, 489, 57), (268, 269, 701), (57, 490, 58), (269, 270, 702), (58, 491, 59), (270, 267, 699), (59, 492, 60), (271, 273, 705), (60, 493, 61), (273, 274, 706), (61, 494, 62), (274, 275, 707), (62, 495, 63), (275, 272, 704), (63, 496, 64), (183, 178, 610), (64, 497, 65), (267, 182, 614), (65, 498, 66), (177, 256, 688), (66, 499, 67), (257, 261, 693), (67, 500, 68), (262, 271, 703), (68, 501, 69), (272, 266, 698), (69, 502, 70), (285, 277, 709), (70, 503, 71), (284, 285, 717), (71, 504, 72), (276, 284, 716), (72, 505, 73), (278, 276, 708), (73, 506, 74), (279, 280, 712), (74, 507, 75), (280, 281, 713), (75, 508, 76), (281, 283, 715), (76, 509, 77), (282, 279, 711), (77, 510, 78), (286, 288, 720), (78, 511, 79), (288, 289, 721), (79, 512, 80), (289, 290, 722), (80, 513, 81), (290, 287, 719), (81, 514, 82), (291, 293, 725), (82, 515, 83), (293, 294, 726), (83, 516, 84), (294, 295, 727), (84, 517, 85), (295, 292, 724), (85, 518, 86), (296, 298, 730), (86, 519, 87), (298, 299, 731), (87, 520, 88), (299, 300, 732), (88, 521, 89), (300, 297, 729), (89, 522, 90), (283, 278, 710), (90, 523, 91), (297, 282, 714), (91, 524, 92), (277, 286, 718), (92, 525, 93), (287, 291, 723), (93, 526, 94), (302, 310, 742), (94, 527, 95), (310, 309, 741), (95, 432, 0), (309, 301, 733), (98, 528, 96), (301, 303, 735), (99, 530, 98), (305, 304, 736), (100, 531, 99), (306, 305, 737), (97, 532, 100), (308, 306, 738), (101, 535, 103), (304, 307, 739), (103, 536, 104), (313, 311, 743), (104, 537, 105), (314, 313, 745), (105, 534, 102), (315, 314, 746), (106, 540, 108), (312, 315, 747), (108, 541, 109), (341, 343, 775), (109, 542, 110), (318, 316, 748), (110, 539, 107), (319, 318, 750), (111, 545, 113), (320, 319, 751), (113, 546, 114), (317, 320, 752), (114, 547, 115), (340, 339, 771), (115, 544, 112), (321, 323, 755), (118, 548, 116), (339, 321, 753), (119, 550, 118), (303, 308, 740), (120, 551, 119), (307, 317, 749), (117, 552, 120), (311, 302, 734), (123, 553, 121), (322, 340, 772), (124, 555, 123), (324, 326, 758), (125, 556, 124), (326, 327, 759), (122, 557, 125), (327, 328, 760), (126, 560, 128), (328, 325, 757), (128, 561, 129), (329, 331, 763), (129, 562, 130), (331, 332, 764), (130, 559, 127), (332, 333, 765), (133, 563, 131), (333, 330, 762), (134, 565, 133), (336, 334, 766), (135, 566, 134), (337, 336, 768), (132, 567, 135), (338, 337, 769), (138, 568, 136), (335, 338, 770), (139, 570, 138), (292, 324, 756), (140, 571, 139), (325, 312, 744), (137, 572, 140), (334, 329, 761), (141, 575, 143), (330, 296, 728), (143, 576, 144), (316, 335, 767), (144, 577, 145), (343, 344, 776), (145, 574, 142), (344, 345, 777), (96, 533, 101), (345, 342, 774), (116, 529, 97), (346, 348, 780), (102, 538, 106), (623, 621, 682), (616, 657, 682), (624, 623, 685), (624, 684, 683), (625, 683, 681), (622, 681, 677), (628, 626, 677), (629, 628, 680), (629, 679, 678), (630, 678, 676), (631, 627, 676), (633, 631, 672), (634, 633, 675), (634, 674, 673), (635, 673, 671), (641, 632, 671), (643, 641, 667), (644, 643, 670), (644, 669, 668), (645, 668, 666), (657, 616, 618), (660, 618, 619), (619, 620, 658), (620, 617, 656), (617, 637, 662), (636, 642, 666), (655, 653, 654), (647, 661, 650), (650, 661, 649), (649, 661, 648), (648, 661, 646), (638, 646, 663), (633, 634, 236), (682, 657, 209), (660, 659, 211), (634, 635, 235), (667, 671, 198), (657, 660, 210), (635, 632, 234), (672, 676, 193), (663, 661, 208), (636, 638, 232), (677, 681, 188), (664, 663, 207), (638, 639, 231), (665, 664, 206), (639, 640, 230), (662, 665, 205), (640, 637, 229), (666, 668, 202), (641, 643, 227), (668, 669, 201), (643, 644, 226), (669, 670, 200), (644, 645, 225), (670, 667, 199), (645, 642, 224), (671, 673, 197), (616, 621, 248), (673, 674, 196), (637, 617, 249), (618, 616, 253), (674, 675, 195), (622, 626, 243), (95, 0, 1), (94, 95, 1), (92, 93, 1), (93, 94, 1), (90, 91, 83), (91, 92, 1), (83, 91, 1), (88, 89, 83), (89, 90, 83), (86, 87, 83), (87, 88, 83), (84, 85, 83), (85, 86, 83), (82, 83, 1), (80, 81, 3), (81, 82, 2), (78, 79, 6), (79, 80, 4), (6, 79, 5), (76, 77, 8), (77, 78, 7), (76, 8, 9), (74, 75, 10), (75, 76, 10), (10, 76, 9), (72, 73, 12), (73, 74, 11), (70, 71, 13), (71, 72, 12), (13, 71, 12), (68, 69, 13), (69, 70, 13), (68, 13, 14), (66, 67, 15), (67, 68, 14), (65, 66, 16), (67, 14, 15), (73, 11, 12), (81, 2, 3), (1, 2, 82), (8, 77, 7), (64, 65, 17), (63, 64, 18), (66, 15, 16), (62, 63, 19), (80, 3, 4), (47, 48, 49), (45, 46, 49), (46, 47, 49), (43, 44, 49), (44, 45, 49), (42, 43, 35), (49, 50, 34), (43, 49, 35), (35, 49, 34), (41, 42, 35), (40, 41, 35), (50, 51, 33), (39, 40, 35), (38, 39, 35), (35, 36, 37), (37, 38, 35), (34, 50, 33), (31, 32, 52), (32, 33, 51), (52, 32, 51), (29, 30, 54), (30, 31, 53), (27, 28, 57), (28, 29, 56), (56, 29, 55), (25, 26, 59), (26, 27, 58), (25, 59, 60), (23, 24, 60), (24, 25, 60), (21, 22, 61), (22, 23, 61), (19, 20, 62), (20, 21, 62), (17, 18, 64), (18, 19, 63), (16, 17, 65), (62, 21, 61), (30, 53, 54), (52, 53, 31), (29, 54, 55), (28, 56, 57), (4, 5, 79), (27, 57, 58), (6, 7, 78), (58, 59, 26), (23, 60, 61), (99, 98, 96), (96, 101, 102), (101, 103, 105), (103, 104, 105), (105, 102, 101), (102, 106, 116), (96, 102, 97), (106, 108, 109), (109, 110, 107), (107, 111, 121), (111, 113, 114), (124, 111, 112), (114, 115, 112), (112, 137, 122), (124, 112, 125), (137, 140, 139), (139, 138, 136), (136, 132, 141), (132, 135, 133), (135, 134, 133), (133, 131, 132), (131, 126, 132), (126, 128, 129), (129, 130, 127), (129, 127, 126), (127, 141, 132), (132, 126, 127), (137, 139, 136), (114, 112, 111), (109, 107, 106), (111, 124, 123), (102, 116, 97), (100, 99, 97), (99, 96, 97), (116, 106, 118), (111, 123, 121), (137, 136, 144), (143, 136, 141), (118, 106, 119), (119, 106, 107), (136, 143, 144), (120, 119, 107), (137, 144, 145), (137, 145, 142), (117, 120, 107), (121, 117, 107), (137, 142, 122), (149, 146, 148), (146, 157, 151), (151, 154, 153), (157, 156, 151), (154, 152, 155), (152, 151, 156), (156, 159, 158), (159, 157, 160), (157, 162, 161), (161, 164, 163), (162, 165, 164), (161, 162, 164), (162, 157, 171), (171, 174, 173), (174, 172, 175), (172, 167, 166), (166, 169, 168), (172, 171, 167), (169, 167, 170), (167, 171, 147), (147, 149, 150), (149, 147, 146), (147, 157, 146), (154, 151, 152), (156, 157, 159), (171, 172, 174), (157, 147, 171), (254, 177, 255), (177, 178, 256), (256, 259, 258), (178, 257, 256), (259, 257, 260), (257, 262, 261), (261, 264, 263), (264, 262, 265), (262, 257, 271), (271, 274, 273), (272, 275, 274), (271, 272, 274), (272, 267, 266), (272, 271, 267), (266, 269, 268), (269, 267, 270), (267, 271, 182), (182, 180, 179), (257, 178, 183), (180, 183, 181), (178, 254, 176), (254, 178, 177), (259, 256, 257), (261, 262, 264), (266, 267, 269), (183, 182, 257), (180, 182, 183), (284, 277, 285), (277, 302, 286), (286, 289, 288), (314, 315, 287), (289, 287, 290), (287, 312, 291), (315, 312, 287), (291, 294, 293), (294, 292, 295), (292, 325, 324), (324, 325, 326), (326, 328, 327), (328, 326, 325), (325, 292, 312), (292, 291, 312), (294, 291, 292), (287, 286, 314), (289, 286, 287), (276, 278, 284), (284, 278, 277), (283, 303, 278), (309, 310, 277), (280, 283, 281), (282, 280, 279), (300, 299, 297), (297, 317, 282), (329, 318, 319), (298, 296, 299), (296, 297, 299), (330, 297, 296), (332, 330, 333), (329, 332, 331), (336, 335, 334), (334, 316, 329), (338, 336, 337), (316, 334, 335), (335, 336, 338), (329, 330, 332), (316, 318, 329), (329, 319, 297), (330, 329, 297), (282, 283, 280), (277, 278, 309), (282, 305, 283), (286, 313, 314), (319, 320, 297), (320, 317, 297), (286, 311, 313), (286, 302, 311), (277, 310, 302), (307, 282, 317), (304, 282, 307), (278, 301, 309), (278, 303, 301), (305, 282, 304), (306, 283, 305), (283, 308, 303), (323, 371, 341), (341, 374, 343), (371, 373, 341), (343, 374, 344), (344, 374, 345), (345, 374, 342), (342, 372, 346), (346, 379, 348), (348, 379, 349), (346, 378, 379), (349, 379, 350), (350, 379, 347), (379, 380, 347), (347, 377, 405), (405, 397, 415), (377, 397, 405), (415, 403, 414), (414, 402, 413), (403, 402, 414), (413, 401, 412), (412, 401, 411), (413, 402, 401), (411, 400, 410), (410, 400, 409), (400, 399, 409), (409, 399, 408), (408, 399, 407), (399, 398, 407), (407, 398, 406), (406, 396, 404), (398, 396, 406), (404, 417, 421), (421, 420, 423), (417, 420, 421), (423, 420, 422), (420, 417, 416), (416, 417, 418), (418, 417, 419), (417, 404, 396), (342, 375, 372), (372, 376, 346), (339, 369, 321), (321, 369, 323), (369, 366, 323), (322, 369, 340), (340, 369, 339), (360, 389, 357), (357, 387, 322), (358, 389, 359), (359, 389, 360), (362, 386, 356), (356, 389, 358), (362, 392, 386), (364, 394, 365), (365, 394, 362), (394, 395, 362), (361, 394, 363), (363, 394, 364), (361, 393, 394), (355, 384, 352), (352, 382, 361), (353, 384, 354), (354, 384, 355), (429, 424, 351), (351, 384, 353), (429, 425, 424), (430, 429, 431), (425, 429, 428), (428, 429, 430), (426, 425, 427), (381, 351, 424), (424, 425, 426), (352, 385, 382), (382, 391, 361), (357, 390, 387), (347, 380, 377), (373, 374, 341), (368, 371, 323), (381, 383, 351), (383, 384, 351), (411, 401, 400), (385, 352, 384), (391, 393, 361), (415, 397, 403), (392, 362, 395), (386, 388, 356), (388, 389, 356), (378, 346, 376), (342, 374, 375), (390, 357, 389), (367, 322, 387), (370, 322, 367), (369, 322, 370), (433, 432, 527), (527, 526, 433), (526, 525, 433), (525, 524, 433), (524, 523, 433), (523, 522, 515), (522, 521, 515), (521, 520, 515), (520, 519, 515), (519, 518, 515), (518, 517, 515), (517, 516, 515), (515, 514, 433), (514, 513, 434), (434, 513, 435), (513, 512, 435), (512, 511, 436), (436, 511, 437), (511, 510, 438), (510, 509, 439), (511, 438, 437), (509, 508, 440), (508, 507, 442), (440, 508, 441), (507, 506, 442), (506, 505, 443), (443, 505, 444), (505, 504, 444), (504, 503, 444), (503, 502, 445), (502, 501, 445), (503, 445, 444), (501, 500, 445), (500, 499, 446), (445, 500, 446), (499, 498, 447), (498, 497, 448), (499, 447, 446), (497, 496, 449), (512, 436, 435), (438, 510, 439), (433, 523, 515), (434, 433, 514), (481, 480, 479), (479, 478, 481), (478, 477, 481), (477, 476, 481), (476, 475, 481), (475, 474, 467), (481, 475, 467), (482, 481, 466), (481, 467, 466), (474, 473, 467), (473, 472, 467), (483, 482, 465), (472, 471, 467), (471, 470, 467), (469, 468, 467), (470, 469, 467), (466, 465, 482), (465, 464, 483), (464, 463, 484), (463, 462, 485), (462, 461, 486), (485, 462, 486), (461, 460, 488), (460, 459, 489), (461, 488, 487), (459, 458, 490), (458, 457, 491), (491, 457, 492), (457, 456, 492), (456, 455, 492), (455, 454, 493), (454, 453, 493), (453, 452, 494), (452, 451, 494), (451, 450, 495), (450, 449, 496), (451, 495, 494), (449, 448, 497), (464, 484, 483), (485, 484, 463), (453, 494, 493), (495, 450, 496), (448, 447, 498), (486, 461, 487), (488, 460, 489), (490, 489, 459), (491, 490, 458), (439, 509, 440), (493, 492, 455), (441, 508, 442), (528, 530, 531), (531, 532, 529), (531, 529, 528), (529, 548, 534), (533, 528, 534), (534, 528, 529), (536, 535, 537), (535, 533, 534), (534, 537, 535), (540, 538, 541), (538, 534, 548), (550, 538, 548), (542, 541, 539), (539, 541, 538), (543, 539, 553), (551, 539, 538), (546, 545, 543), (544, 547, 546), (572, 569, 571), (569, 544, 554), (576, 569, 577), (570, 571, 568), (564, 568, 573), (573, 568, 575), (566, 567, 565), (567, 564, 565), (563, 565, 564), (560, 558, 561), (558, 563, 564), (562, 561, 559), (559, 561, 558), (573, 559, 564), (564, 559, 558), (571, 569, 568), (569, 576, 568), (544, 546, 543), (539, 551, 552), (538, 550, 551), (544, 543, 556), (575, 568, 576), (539, 552, 549), (577, 569, 574), (574, 569, 554), (539, 549, 553), (554, 544, 557), (557, 544, 556), (543, 553, 555), (578, 581, 580), (581, 579, 582), (579, 603, 599), (599, 601, 602), (598, 600, 601), (599, 598, 601), (598, 599, 604), (599, 603, 604), (604, 606, 607), (606, 603, 605), (603, 589, 594), (594, 596, 597), (589, 593, 594), (596, 593, 595), (589, 591, 592), (591, 588, 590), (588, 583, 584), (584, 586, 587), (583, 585, 586), (584, 583, 586), (583, 589, 578), (578, 579, 581), (604, 603, 606), (596, 594, 593), (589, 588, 591), (583, 588, 589), (578, 589, 579), (609, 686, 687), (686, 610, 608), (610, 689, 615), (615, 612, 613), (614, 611, 612), (615, 614, 612), (614, 703, 699), (699, 701, 702), (701, 698, 700), (698, 699, 704), (704, 706, 707), (614, 615, 689), (706, 703, 705), (703, 689, 694), (694, 696, 697), (696, 693, 695), (693, 694, 689), (689, 691, 692), (688, 690, 691), (689, 688, 691), (688, 610, 609), (609, 610, 686), (699, 698, 701), (689, 703, 614), (706, 704, 703), (704, 699, 703), (694, 693, 696), (709, 716, 717), (716, 710, 708), (710, 735, 715), (715, 712, 713), (710, 709, 741), (712, 714, 711), (714, 749, 729), (752, 751, 729), (729, 731, 732), (731, 728, 730), (728, 729, 762), (762, 764, 765), (761, 763, 764), (762, 761, 764), (761, 748, 766), (766, 770, 768), (768, 770, 769), (770, 766, 767), (767, 766, 748), (761, 750, 748), (729, 728, 731), (712, 715, 714), (729, 749, 752), (716, 709, 710), (741, 733, 710), (709, 742, 741), (718, 734, 709), (721, 718, 720), (719, 721, 722), (725, 726, 723), (723, 744, 719), (727, 724, 726), (756, 757, 724), (757, 744, 724), (759, 760, 758), (758, 760, 756), (757, 756, 760), (744, 723, 724), (726, 724, 723), (719, 718, 721), (709, 734, 742), (751, 761, 729), (762, 729, 761), (719, 746, 718), (761, 751, 750), (747, 719, 744), (746, 719, 747), (745, 718, 746), (743, 718, 745), (714, 739, 749), (714, 736, 739), (734, 718, 743), (714, 737, 736), (714, 715, 737), (733, 735, 710), (737, 715, 738), (738, 715, 740), (775, 806, 773), (773, 803, 755), (755, 801, 753), (753, 801, 771), (755, 798, 801), (771, 801, 772), (772, 801, 754), (754, 819, 789), (789, 821, 792), (819, 822, 789), (792, 821, 791), (791, 821, 790), (790, 821, 788), (788, 818, 794), (818, 824, 794), (794, 826, 797), (797, 826, 796), (794, 827, 826), (796, 826, 795), (795, 826, 793), (826, 825, 793), (793, 814, 784), (784, 816, 787), (814, 817, 784), (787, 816, 786), (786, 816, 785), (785, 816, 783), (783, 856, 861), (856, 857, 861), (861, 862, 863), (862, 861, 860), (860, 861, 857), (857, 858, 859), (858, 857, 856), (856, 783, 813), (824, 827, 794), (776, 806, 775), (773, 805, 803), (774, 806, 777), (777, 806, 776), (774, 807, 806), (780, 811, 778), (778, 804, 774), (782, 811, 781), (781, 811, 780), (837, 809, 779), (779, 811, 782), (809, 812, 779), (846, 835, 847), (847, 829, 837), (835, 829, 847), (844, 833, 845), (845, 834, 846), (834, 835, 846), (842, 832, 843), (843, 833, 844), (832, 833, 843), (840, 831, 841), (841, 832, 842), (831, 832, 841), (838, 830, 839), (839, 831, 840), (830, 831, 839), (853, 849, 836), (836, 828, 838), (828, 830, 838), (854, 853, 855), (848, 853, 852), (852, 853, 854), (851, 848, 850), (828, 836, 849), (849, 848, 851), (853, 848, 849), (778, 808, 804), (804, 807, 774), (773, 806, 805), (800, 798, 755), (783, 815, 813), (783, 816, 815), (812, 811, 779), (816, 784, 817), (793, 823, 814), (793, 825, 823), (834, 845, 833), (829, 809, 837), (788, 820, 818), (810, 778, 811), (788, 821, 820), (808, 778, 810), (821, 789, 822), (754, 799, 819), (754, 802, 799), (754, 801, 802), (348, 781, 780), (107, 539, 543), (349, 782, 781), (112, 544, 569), (350, 779, 782), (121, 553, 549), (351, 785, 783), (142, 574, 554), (353, 786, 785), (131, 563, 558), (354, 787, 786), (127, 559, 573), (355, 784, 787), (136, 568, 564), (356, 790, 788), (148, 578, 580), (358, 791, 790), (149, 580, 581), (359, 792, 791), (150, 581, 582), (360, 789, 792), (147, 582, 579), (361, 795, 793), (151, 585, 583), (363, 796, 795), (153, 586, 585), (364, 797, 796), (154, 587, 586), (365, 794, 797), (155, 584, 587), (323, 773, 755), (156, 590, 588), (357, 754, 789), (158, 591, 590), (342, 778, 774), (159, 592, 591), (352, 793, 784), (160, 589, 592), (362, 788, 794), (161, 595, 593), (373, 803, 805), (163, 596, 595), (369, 802, 801), (164, 597, 596), (368, 798, 800), (165, 594, 597), (366, 801, 798), (166, 600, 598), (370, 799, 802), (168, 601, 600), (374, 805, 806), (169, 602, 601), (375, 806, 807), (170, 599, 602), (372, 807, 804), (171, 605, 603), (378, 808, 810), (173, 606, 605), (379, 810, 811), (174, 607, 606), (380, 811, 812), (175, 604, 607), (377, 812, 809), (146, 583, 578), (383, 813, 815), (167, 579, 599), (384, 815, 816), (152, 588, 584), (385, 816, 817), (157, 593, 589), (382, 817, 814), (162, 603, 594), (388, 818, 820), (172, 598, 604), (389, 820, 821), (255, 609, 687), (390, 821, 822), (254, 687, 686), (387, 822, 819), (176, 686, 608), (393, 823, 825), (178, 608, 610), (394, 825, 826), (179, 612, 611), (395, 826, 827), (180, 613, 612), (392, 827, 824), (181, 615, 613), (371, 800, 803), (659, 212, 211), (367, 819, 799), (182, 611, 614), (376, 804, 808), (656, 204, 213), (391, 814, 823), (631, 237, 238), (386, 824, 818), (658, 213, 212), (396, 830, 828), (661, 214, 208), (398, 831, 830), (630, 239, 240), (399, 832, 831), (652, 215, 214), (400, 833, 832), (651, 219, 218), (401, 834, 833), (629, 240, 241), (402, 835, 834), (655, 216, 215), (403, 829, 835), (646, 203, 223), (397, 809, 829), (628, 241, 242), (406, 836, 838), (654, 217, 216), (407, 838, 839), (685, 184, 185), (408, 839, 840), (626, 242, 243), (409, 840, 841), (653, 218, 217), (410, 841, 842), (684, 185, 186), (411, 842, 843), (625, 244, 245), (412, 843, 844), (647, 220, 219), (413, 844, 845), (683, 186, 187), (414, 845, 846), (624, 245, 246), (415, 846, 847), (650, 221, 220), (405, 847, 837), (681, 187, 188), (0, 432, 433), (347, 837, 779), (623, 246, 247), (1, 433, 434), (416, 850, 848), (649, 222, 221), (2, 434, 435), (418, 851, 850), (680, 189, 190), (3, 435, 436), (419, 849, 851), (621, 247, 248), (4, 436, 437), (422, 852, 854), (648, 223, 222), (5, 437, 438), (423, 854, 855), (679, 190, 191), (6, 438, 439), (421, 855, 853), (617, 250, 249), (7, 439, 440), (420, 848, 852), (642, 233, 224), (8, 440, 441), (417, 828, 849), (678, 191, 192), (9, 441, 442), (404, 853, 836), (620, 251, 250), (10, 442, 443), (424, 858, 856), (632, 228, 234), (11, 443, 444), (426, 859, 858), (676, 192, 193), (12, 444, 445), (427, 857, 859), (619, 252, 251), (13, 445, 446), (428, 862, 860), (627, 238, 239), (14, 446, 447), (430, 863, 862), (675, 194, 195), (15, 447, 448), (431, 861, 863), (232, 223, 233), (223, 207, 208), (232, 207, 223), (231, 207, 232), (231, 230, 207), (207, 230, 206), (204, 205, 229), (229, 206, 230), (16, 448, 449), (381, 856, 813), (17, 449, 450), (425, 860, 857), (18, 450, 451), (429, 783, 861), (19, 451, 452), (20, 452, 453), (219, 214, 218), (218, 215, 217), (217, 215, 216), (215, 218, 214), (21, 453, 454), (203, 233, 223), (22, 454, 455), (249, 204, 229), (23, 455, 456), (250, 213, 249), (24, 456, 457), (251, 212, 250), (25, 457, 458), (251, 210, 211), (26, 458, 459), (252, 209, 210), (27, 459, 460), (225, 203, 202), (28, 460, 461), (226, 202, 201), (29, 461, 462), (200, 226, 201), (30, 462, 463), (199, 227, 200), (31, 463, 464), (198, 228, 199), (32, 464, 465), (235, 198, 197), (33, 465, 466), (236, 197, 196), (34, 466, 467), (195, 236, 196), (35, 467, 468), (194, 237, 195), (36, 468, 469), (193, 238, 194), (37, 469, 470), (240, 193, 192), (38, 470, 471), (241, 192, 191), (39, 471, 472), (190, 241, 191), (40, 472, 473), (189, 242, 190), (41, 473, 474), (244, 189, 188), (42, 474, 475), (245, 188, 187), (43, 475, 476), (246, 187, 186), (44, 476, 477), (185, 246, 186), (45, 477, 478), (253, 184, 209), (46, 478, 479), (184, 247, 185), (47, 479, 480), (256, 690, 688), (48, 480, 481), (258, 691, 690), (49, 481, 482), (259, 692, 691), (50, 482, 483), (260, 689, 692), (51, 483, 484), (261, 695, 693), (52, 484, 485), (263, 696, 695), (53, 485, 486), (264, 697, 696), (54, 486, 487), (265, 694, 697), (55, 487, 488), (266, 700, 698), (56, 488, 489), (268, 701, 700), (57, 489, 490), (269, 702, 701), (58, 490, 491), (270, 699, 702), (59, 491, 492), (271, 705, 703), (60, 492, 493), (273, 706, 705), (61, 493, 494), (274, 707, 706), (62, 494, 495), (275, 704, 707), (63, 495, 496), (183, 610, 615), (64, 496, 497), (267, 614, 699), (65, 497, 498), (177, 688, 609), (66, 498, 499), (257, 693, 689), (67, 499, 500), (262, 703, 694), (68, 500, 501), (272, 698, 704), (69, 501, 502), (285, 709, 717), (70, 502, 503), (284, 717, 716), (71, 503, 504), (276, 716, 708), (72, 504, 505), (278, 708, 710), (73, 505, 506), (279, 712, 711), (74, 506, 507), (280, 713, 712), (75, 507, 508), (281, 715, 713), (76, 508, 509), (282, 711, 714), (77, 509, 510), (286, 720, 718), (78, 510, 511), (288, 721, 720), (79, 511, 512), (289, 722, 721), (80, 512, 513), (290, 719, 722), (81, 513, 514), (291, 725, 723), (82, 514, 515), (293, 726, 725), (83, 515, 516), (294, 727, 726), (84, 516, 517), (295, 724, 727), (85, 517, 518), (296, 730, 728), (86, 518, 519), (298, 731, 730), (87, 519, 520), (299, 732, 731), (88, 520, 521), (300, 729, 732), (89, 521, 522), (283, 710, 715), (90, 522, 523), (297, 714, 729), (91, 523, 524), (277, 718, 709), (92, 524, 525), (287, 723, 719), (93, 525, 526), (302, 742, 734), (94, 526, 527), (310, 741, 742), (95, 527, 432), (309, 733, 741), (98, 530, 528), (301, 735, 733), (99, 531, 530), (305, 736, 737), (100, 532, 531), (306, 737, 738), (97, 529, 532), (308, 738, 740), (101, 533, 535), (304, 739, 736), (103, 535, 536), (313, 743, 745), (104, 536, 537), (314, 745, 746), (105, 537, 534), (315, 746, 747), (106, 538, 540), (312, 747, 744), (108, 540, 541), (341, 775, 773), (109, 541, 542), (318, 748, 750), (110, 542, 539), (319, 750, 751), (111, 543, 545), (320, 751, 752), (113, 545, 546), (317, 752, 749), (114, 546, 547), (340, 771, 772), (115, 547, 544), (321, 755, 753), (118, 550, 548), (339, 753, 771), (119, 551, 550), (303, 740, 735), (120, 552, 551), (307, 749, 739), (117, 549, 552), (311, 734, 743), (123, 555, 553), (322, 772, 754), (124, 556, 555), (324, 758, 756), (125, 557, 556), (326, 759, 758), (122, 554, 557), (327, 760, 759), (126, 558, 560), (328, 757, 760), (128, 560, 561), (329, 763, 761), (129, 561, 562), (331, 764, 763), (130, 562, 559), (332, 765, 764), (133, 565, 563), (333, 762, 765), (134, 566, 565), (336, 766, 768), (135, 567, 566), (337, 768, 769), (132, 564, 567), (338, 769, 770), (138, 570, 568), (335, 770, 767), (139, 571, 570), (292, 756, 724), (140, 572, 571), (325, 744, 757), (137, 569, 572), (334, 761, 766), (141, 573, 575), (330, 728, 762), (143, 575, 576), (316, 767, 748), (144, 576, 577), (343, 776, 775), (145, 577, 574), (344, 777, 776), (96, 528, 533), (345, 774, 777), (116, 548, 529), (346, 780, 778), (102, 534, 538), (623, 682, 685), (616, 682, 621), (624, 685, 684), (624, 683, 625), (625, 681, 622), (622, 677, 626), (628, 677, 680), (629, 680, 679), (629, 678, 630), (630, 676, 627), (631, 676, 672), (633, 672, 675), (634, 675, 674), (634, 673, 635), (635, 671, 632), (641, 671, 667), (643, 667, 670), (644, 670, 669), (644, 668, 645), (645, 666, 642), (657, 618, 660), (660, 619, 659), (619, 658, 659), (620, 656, 658), (617, 662, 656), (636, 666, 646), (653, 652, 651), (651, 652, 647), (647, 652, 661), (652, 653, 655), (640, 664, 637), (637, 665, 662), (637, 664, 665), (639, 663, 640), (640, 663, 664), (646, 638, 636), (638, 663, 639), (663, 646, 661), (633, 236, 237), (682, 209, 184), (660, 211, 210), (634, 235, 236), (667, 198, 199), (657, 210, 209), (635, 234, 235), (672, 193, 194), (663, 208, 207), (636, 232, 233), (677, 188, 189), (664, 207, 206), (638, 231, 232), (665, 206, 205), (639, 230, 231), (662, 205, 204), (640, 229, 230), (666, 202, 203), (641, 227, 228), (668, 201, 202), (643, 226, 227), (669, 200, 201), (644, 225, 226), (670, 199, 200), (645, 224, 225), (671, 197, 198), (616, 248, 253), (673, 196, 197), (637, 249, 229), (618, 253, 252), (674, 195, 196), (622, 243, 244)])
me_mesh.polygons.foreach_set('material_index', [1, 0, 1, 1, 0, 1, 1, 0, 1, 1, 0, 1, 1, 0, 1, 0, 1, 0, 1, 0, 1, 0, 1, 0, 1, 0, 1, 1, 1, 1, 1, 1, 1, 1, 1, 1, 1, 1, 1, 1, 1, 1, 1, 1, 1, 1, 1, 1, 1, 1, 1, 1, 1, 1, 1, 1, 1, 1, 1, 1, 1, 1, 1, 1, 1, 1, 1, 1, 1, 1, 1, 1, 1, 1, 1, 1, 1, 1, 1, 1, 1, 1, 1, 1, 1, 1, 1, 1, 1, 1, 1, 1, 1, 1, 1, 1, 1, 1, 1, 1, 1, 0, 1, 1, 1, 0, 1, 0, 1, 0, 1, 0, 1, 0, 1, 0, 1, 0, 1, 0, 1, 0, 1, 0, 1, 0, 1, 0, 1, 0, 1, 0, 1, 0, 1, 0, 1, 0, 1, 0, 1, 0, 1, 0, 1, 0, 1, 0, 1, 1, 0, 1, 1, 0, 1, 1, 0, 1, 1, 0, 1, 1, 0, 1, 1, 0, 1, 1, 0, 1, 1, 0, 1, 1, 0, 1, 1, 0, 1, 1, 0, 1, 1, 0, 1, 1, 0, 1, 1, 0, 1, 1, 0, 1, 1, 0, 1, 1, 0, 1, 1, 0, 1, 1, 0, 1, 0, 1, 0, 1, 0, 1, 0, 1, 0, 1, 0, 1, 0, 1, 0, 1, 0, 1, 0, 1, 0, 1, 0, 1, 0, 1, 0, 1, 0, 1, 0, 1, 0, 1, 0, 1, 0, 1, 0, 1, 0, 1, 0, 1, 0, 1, 0, 1, 0, 1, 0, 1, 0, 1, 0, 1, 1, 1, 1, 1, 1, 1, 1, 1, 1, 1, 1, 1, 1, 1, 1, 1, 0, 1, 0, 1, 0, 1, 0, 1, 1, 1, 1, 1, 1, 1, 1, 1, 1, 1, 1, 1, 1, 1, 1, 1, 1, 1, 1, 1, 0, 1, 0, 1, 0, 1, 0, 1, 0, 1, 0, 1, 0, 1, 0, 1, 0, 1, 0, 1, 0, 1, 0, 1, 0, 1, 0, 1, 0, 1, 0, 1, 0, 1, 0, 1, 0, 1, 0, 1, 0, 1, 0, 1, 0, 1, 0, 1, 0, 1, 0, 1, 0, 0, 0, 0, 0, 0, 0, 0, 0, 0, 0, 0, 0, 0, 0, 0, 0, 0, 0, 0, 1, 0, 0, 0, 0, 0, 0, 0, 0, 0, 1, 0, 1, 0, 1, 0, 0, 0, 0, 0, 0, 0, 1, 0, 0, 0, 0, 0, 0, 0, 0, 0, 0, 0, 0, 0, 0, 0, 0, 0, 0, 0, 0, 0, 0, 0, 0, 0, 0, 0, 0, 0, 0, 0, 0, 0, 0, 0, 1, 0, 1, 0, 1, 0, 1, 0, 0, 0, 0, 0, 0, 0, 0, 0, 0, 0, 0, 0, 0, 0, 0, 0, 0, 0, 0, 0, 0, 0, 0, 0, 0, 0, 0, 0, 0, 0, 0, 0, 0, 0, 0, 0, 0, 0, 0, 0, 0, 0, 0, 0, 0, 0, 0, 0, 0, 0, 0, 0, 0, 0, 0, 0, 0, 0, 0, 0, 0, 0, 0, 0, 1, 1, 1, 1, 1, 1, 1, 1, 1, 1, 1, 1, 1, 1, 1, 1, 1, 1, 1, 1, 1, 1, 1, 1, 1, 1, 1, 1, 1, 1, 1, 1, 1, 1, 1, 1, 1, 1, 1, 1, 1, 1, 1, 1, 1, 1, 1, 1, 1, 1, 1, 1, 1, 1, 1, 1, 1, 1, 1, 1, 1, 1, 1, 1, 1, 1, 1, 1, 1, 1, 1, 1, 1, 1, 1, 1, 1, 1, 1, 1, 1, 1, 1, 1, 1, 1, 1, 1, 1, 1, 1, 1, 1, 0, 0, 0, 0, 0, 0, 0, 0, 0, 0, 0, 0, 0, 0, 0, 0, 0, 0, 0, 0, 0, 0, 0, 0, 0, 0, 0, 0, 0, 0, 0, 0, 0, 0, 0, 0, 0, 0, 0, 0, 0, 0, 0, 0, 0, 0, 0, 1, 1, 1, 1, 1, 1, 1, 1, 1, 1, 1, 1, 1, 1, 1, 1, 1, 1, 1, 1, 1, 1, 1, 1, 1, 1, 1, 1, 1, 1, 1, 1, 1, 1, 1, 1, 1, 1, 1, 1, 1, 1, 1, 1, 1, 1, 1, 1, 1, 1, 1, 1, 1, 1, 0, 0, 0, 0, 0, 0, 0, 0, 0, 0, 0, 0, 0, 0, 0, 0, 0, 0, 0, 0, 0, 0, 0, 0, 0, 0, 0, 0, 0, 0, 0, 0, 0, 0, 0, 0, 0, 0, 0, 0, 0, 0, 0, 0, 0, 0, 0, 0, 0, 0, 0, 0, 0, 0, 0, 0, 0, 1, 1, 1, 1, 1, 1, 1, 1, 1, 1, 1, 1, 1, 1, 1, 1, 1, 1, 1, 1, 1, 1, 1, 1, 1, 1, 1, 1, 1, 1, 1, 1, 1, 1, 1, 1, 1, 1, 1, 1, 1, 1, 1, 1, 1, 1, 1, 1, 1, 1, 1, 1, 1, 1, 1, 1, 1, 1, 1, 1, 1, 1, 1, 1, 1, 1, 1, 1, 1, 1, 1, 1, 1, 1, 1, 1, 1, 1, 1, 1, 1, 1, 1, 1, 1, 1, 1, 1, 1, 1, 1, 1, 1, 1, 1, 1, 1, 1, 1, 1, 1, 1, 1, 1, 1, 1, 1, 1, 1, 1, 1, 1, 1, 1, 1, 1, 1, 1, 1, 1, 1, 1, 1, 1, 1, 1, 1, 1, 1, 1, 1, 1, 1, 1, 1, 1, 1, 1, 1, 1, 1, 1, 1, 1, 1, 1, 1, 1, 1, 1, 1, 1, 1, 1, 1, 1, 1, 1, 1, 1, 1, 1, 1, 1, 1, 1, 1, 1, 1, 1, 1, 1, 1, 1, 1, 1, 1, 1, 1, 1, 1, 1, 1, 1, 1, 1, 0, 0, 0, 0, 0, 0, 0, 0, 0, 0, 0, 0, 0, 0, 0, 0, 0, 0, 0, 0, 0, 0, 0, 0, 0, 0, 0, 0, 0, 0, 0, 0, 0, 0, 0, 0, 0, 0, 0, 0, 0, 0, 0, 0, 0, 0, 0, 1, 1, 1, 1, 1, 1, 1, 1, 1, 1, 1, 1, 1, 1, 1, 1, 1, 1, 1, 1, 1, 1, 1, 1, 1, 1, 1, 1, 1, 1, 1, 1, 1, 1, 1, 1, 1, 1, 1, 1, 1, 1, 1, 1, 1, 1, 1, 1, 1, 1, 1, 1, 1, 1, 0, 0, 0, 0, 0, 0, 0, 0, 0, 0, 0, 0, 0, 0, 0, 0, 0, 0, 0, 0, 0, 0, 0, 0, 0, 0, 0, 0, 0, 0, 0, 0, 0, 0, 0, 0, 0, 0, 0, 0, 0, 0, 0, 0, 0, 0, 0, 0, 0, 0, 0, 0, 0, 0, 0, 0, 0, 1, 1, 1, 1, 1, 1, 1, 1, 1, 1, 1, 1, 1, 1, 1, 1, 1, 1, 1, 1, 1, 1, 1, 1, 1, 1, 1, 1, 1, 1, 1, 1, 1, 1, 1, 1, 1, 1, 1, 1, 1, 1, 1, 1, 1, 1, 1, 1, 1, 1, 1, 1, 1, 1, 1, 1, 1, 1, 1, 1, 1, 1, 1, 1, 1, 1, 1, 1, 1, 1, 1, 1, 1, 1, 1, 1, 1, 1, 1, 1, 1, 1, 1, 1, 1, 1, 1, 1, 1, 1, 1, 1, 1, 1, 0, 1, 0, 1, 0, 1, 0, 1, 0, 1, 0, 1, 0, 1, 1, 1, 1, 1, 1, 1, 1, 1, 1, 1, 1, 1, 1, 1, 1, 1, 1, 1, 1, 1, 1, 1, 1, 1, 1, 1, 1, 1, 1, 1, 1, 1, 1, 1, 1, 1, 1, 1, 1, 1, 1, 1, 1, 1, 1, 1, 1, 1, 1, 1, 1, 1, 1, 1, 1, 1, 1, 1, 1, 1, 1, 1, 1, 1, 1, 1, 1, 1, 1, 1, 1, 1, 1, 1, 0, 1, 1, 1, 0, 1, 0, 1, 0, 1, 0, 1, 0, 1, 0, 1, 0, 1, 0, 1, 0, 1, 0, 1, 0, 1, 0, 1, 0, 1, 0, 1, 0, 1, 0, 1, 0, 1, 0, 1, 0, 1, 0, 1, 0, 1, 0, 1, 1, 0, 1, 1, 0, 1, 1, 0, 1, 1, 0, 1, 1, 0, 1, 1, 0, 1, 1, 0, 1, 1, 0, 1, 1, 0, 1, 1, 0, 1, 1, 0, 1, 1, 0, 1, 1, 0, 1, 1, 0, 1, 1, 0, 1, 1, 0, 0, 0, 0, 0, 0, 0, 0, 1, 1, 1, 1, 1, 1, 1, 1, 0, 0, 0, 0, 1, 0, 1, 0, 1, 0, 1, 0, 1, 0, 1, 0, 1, 0, 1, 0, 1, 0, 1, 0, 1, 0, 1, 0, 1, 0, 1, 0, 1, 0, 1, 0, 1, 0, 1, 0, 1, 0, 1, 0, 1, 0, 1, 0, 1, 0, 1, 0, 1, 0, 1, 0, 1, 1, 1, 1, 1, 1, 1, 1, 1, 1, 1, 1, 1, 1, 1, 1, 1, 0, 1, 0, 1, 0, 1, 0, 1, 1, 1, 1, 1, 1, 1, 1, 1, 1, 1, 1, 1, 1, 1, 1, 1, 1, 1, 1, 1, 0, 1, 0, 1, 0, 1, 0, 1, 0, 1, 0, 1, 0, 1, 0, 1, 0, 1, 0, 1, 0, 1, 0, 1, 0, 1, 0, 1, 0, 1, 0, 1, 0, 1, 0, 1, 0, 1, 0, 1, 0, 1, 0, 1, 0, 1, 0, 1, 0, 1, 0, 1, 0, 0, 0, 0, 0, 0, 0, 0, 0, 0, 0, 0, 0, 0, 0, 0, 0, 0, 0, 0, 1, 0, 0, 0, 0, 0, 0, 0, 0, 0, 1, 0, 1, 0, 1, 0, 0, 0, 0, 0, 0, 0, 1, 0, 0, 0, 0, 0, 0, 0, 0, 0, 0, 0, 0, 0, 0, 0, 0, 0, 0, 0, 0, 0, 0, 0, 0, 0, 0, 0, 0, 0, 0, 0, 0, 0, 0, 0, 1, 0, 1, 0, 1, 0, 1, 0, 0, 0, 0, 0, 0, 0, 0, 0, 0, 0, 0, 0, 0, 0, 0, 0, 0, 0, 0, 0, 0, 0, 0, 0, 0, 0, 0, 0, 0, 0, 0, 0, 0, 0, 0, 0, 0, 0, 0, 0, 0, 0, 0, 0, 0, 0, 0, 0, 0, 0, 0, 0, 0, 0, 0, 0, 0, 0, 0, 0, 0, 0, 0, 0, 0, 0, 0, 0, 0, 0])
me_mesh.materials.append(mat_material_001)
me_mesh.materials.append(mat_material_002)
me_mesh.update()
me_mesh_002 = bpy.data.meshes.new('Mesh.002')
me_mesh_002.from_pydata([(-0.1477, 0.2039, 0.0), (-0.1604, 0.2755, 0.0), (-0.1992, 0.3361, 0.0), (-0.2588, 0.3855, 0.0), (-0.3339, 0.4233, 0.0), (-0.4194, 0.4494, 0.0), (-0.51, 0.4634, 0.0), (-0.6004, 0.465, 0.0), (-0.6854, 0.454, 0.0), (-0.7598, 0.4299, 0.0), (-0.8183, 0.3926, 0.0), (-0.8557, 0.3418, 0.0), (-0.8668, 0.2771, 0.0), (-0.8437, 0.2168, 0.0), (-0.7869, 0.1757, 0.0), (-0.7029, 0.149, 0.0), (-0.5986, 0.1316, 0.0), (-0.4808, 0.1185, 0.0), (-0.3561, 0.1048, 0.0), (-0.2314, 0.08539, 0.0), (-0.1134, 0.05534, 0.0), (-0.008808, 0.009639, 0.0), (0.07555, -0.05671, 0.0), (0.133, -0.1487, 0.0), (0.1566, -0.2713, 0.0), (0.1327, -0.4242, 0.0), (0.0571, -0.548, 0.0), (-0.05944, -0.6428, 0.0), (-0.2062, -0.7089, 0.0), (-0.3724, -0.7464, 0.0), (-0.5474, -0.7556, 0.0), (-0.7203, -0.7367, 0.0), (-0.8806, -0.6898, 0.0), (-1.017, -0.6152, 0.0), (-1.12, -0.5131, 0.0), (-1.178, -0.3837, 0.0), (-1.18, -0.2272, 0.0), (-1.155, -0.2274, 0.0), (-1.133, -0.2274, 0.0), (-1.114, -0.2272, 0.0), (-1.097, -0.2269, 0.0), (-1.08, -0.2265, 0.0), (-1.065, -0.226, 0.0), (-1.049, -0.2254, 0.0), (-1.033, -0.2249, 0.0), (-1.015, -0.2243, 0.0), (-0.9956, -0.2238, 0.0), (-0.9737, -0.2234, 0.0), (-0.9487, -0.223, 0.0), (-0.9248, -0.3165, 0.0), (-0.8737, -0.3904, 0.0), (-0.8013, -0.4458, 0.0), (-0.7132, -0.4839, 0.0), (-0.6149, -0.5059, 0.0), (-0.5123, -0.5131, 0.0), (-0.4109, -0.5066, 0.0), (-0.3164, -0.4876, 0.0), (-0.2345, -0.4574, 0.0), (-0.1708, -0.4172, 0.0), (-0.131, -0.368, 0.0), (-0.1208, -0.3113, 0.0), (-0.1455, -0.2349, 0.0), (-0.2058, -0.1839, 0.0), (-0.2943, -0.1522, 0.0), (-0.4037, -0.1336, 0.0), (-0.5266, -0.1219, 0.0), (-0.6557, -0.1109, 0.0), (-0.7837, -0.09461, 0.0), (-0.9032, -0.06674, 0.0), (-1.007, -0.02116, 0.0), (-1.088, 0.04829, 0.0), (-1.138, 0.1478, 0.0), (-1.15, 0.2834, 0.0), (-1.133, 0.3999, 0.0), (-1.069, 0.4996, 0.0), (-0.9696, 0.5809, 0.0), (-0.8424, 0.642, 0.0), (-0.6966, 0.6812, 0.0), (-0.5412, 0.6968, 0.0), (-0.3849, 0.6869, 0.0), (-0.2369, 0.6499, 0.0), (-0.1058, 0.5841, 0.0), (-0.0007951, 0.4877, 0.0), (0.06935, 0.3589, 0.0), (0.09569, 0.1961, 0.0), (0.06495, 0.1954, 0.0), (0.03908, 0.1948, 0.0), (0.01717, 0.1945, 0.0), (-0.001643, 0.1944, 0.0), (-0.01826, 0.1945, 0.0), (-0.03358, 0.1949, 0.0), (-0.04847, 0.1956, 0.0), (-0.06382, 0.1966, 0.0), (-0.08053, 0.1979, 0.0), (-0.09949, 0.1996, 0.0), (-0.1216, 0.2016, 0.0), (-7.004, 2.337, 0.005755), (-6.913, 2.493, 0.005755), (-6.969, 2.365, 0.005755), (-6.94, 2.404, 0.005755), (-6.92, 2.449, 0.005755), (-7.845, 1.857, 0.005755), (-7.936, 1.91, 0.005755), (-7.88, 1.845, 0.005755), (-7.909, 1.851, 0.005755), (-7.929, 1.874, 0.005755), (-7.936, 4.072, 0.005755), (-7.845, 4.229, 0.005755), (-7.929, 4.116, 0.005755), (-7.909, 4.162, 0.005755), (-7.88, 4.201, 0.005755), (-6.51, 5.003, 0.005755), (-6.329, 5.003, 0.005755), (-6.469, 5.019, 0.005755), (-6.42, 5.025, 0.005755), (-6.371, 5.019, 0.005755), (-6.913, 3.46, 0.005755), (-6.822, 3.617, 0.005755), (-6.906, 3.504, 0.005755), (-6.887, 3.55, 0.005755), (-6.857, 3.589, 0.005755), (-6.511, 3.792, 0.005755), (-6.328, 3.792, 0.005755), (-6.469, 3.808, 0.005755), (-6.42, 3.814, 0.005755), (-6.37, 3.808, 0.005755), (-5.835, 2.337, 0.005755), (-5.926, 2.493, 0.005755), (-5.87, 2.365, 0.005755), (-5.899, 2.404, 0.005755), (-5.919, 2.449, 0.005755), (-4.994, 1.857, 0.005755), (-4.903, 1.91, 0.005755), (-4.959, 1.845, 0.005755), (-4.93, 1.851, 0.005755), (-4.91, 1.874, 0.005755), (-4.903, 4.072, 0.005755), (-4.994, 4.229, 0.005755), (-4.91, 4.116, 0.005755), (-4.93, 4.162, 0.005755), (-4.959, 4.201, 0.005755), (-5.926, 3.46, 0.005755), (-6.017, 3.617, 0.005755), (-5.933, 3.504, 0.005755), (-5.953, 3.55, 0.005755), (-5.982, 3.589, 0.005755), (-2.764, 4.971, 0.005755), (-2.593, 4.971, 0.005755), (-2.725, 4.986, 0.005755), (-2.678, 4.992, 0.005755), (-2.632, 4.986, 0.005755), (-4.136, 4.173, 0.005755), (-4.222, 4.024, 0.005755), (-4.169, 4.147, 0.005755), (-4.197, 4.109, 0.005755), (-4.215, 4.066, 0.005755), (-4.222, 2.472, 0.005755), (-4.137, 2.322, 0.005755), (-4.215, 2.43, 0.005755), (-4.197, 2.387, 0.005755), (-4.169, 2.349, 0.005755), (-2.764, 1.513, 0.005755), (-2.593, 1.513, 0.005755), (-2.724, 1.498, 0.005755), (-2.678, 1.492, 0.005755), (-2.632, 1.498, 0.005755), (-1.135, 4.024, 0.005755), (-1.22, 4.173, 0.005755), (-1.141, 4.066, 0.005755), (-1.16, 4.109, 0.005755), (-1.187, 4.147, 0.005755), (-1.22, 2.322, 0.005755), (-1.135, 2.472, 0.005755), (-1.187, 2.349, 0.005755), (-1.16, 2.387, 0.005755), (-1.141, 2.43, 0.005755), (4.5, 3.427, 0.005755), (4.489, 3.403, 0.005755), (4.506, 3.432, 0.005755), (4.805, 3.594, 0.005755), (4.796, 3.595, 0.005755), (4.786, 3.594, 0.005755), (4.813, 3.591, 0.005755), (4.779, 3.591, 0.005755), (-0.4067, 4.162, 0.005755), (-0.4408, 4.134, 0.005755), (-0.4698, 4.095, 0.005755), (-0.4891, 4.051, 0.005755), (-0.4959, 4.007, 0.005755), (-0.4959, 2.441, 0.005755), (-0.4891, 2.397, 0.005755), (-0.4698, 2.353, 0.005755), (-0.4409, 2.313, 0.005755), (-0.4069, 2.286, 0.005755), (0.9668, 1.487, 0.005755), (1.008, 1.471, 0.005755), (1.056, 1.465, 0.005755), (1.104, 1.471, 0.005755), (1.145, 1.487, 0.005755), (2.518, 2.291, 0.005755), (2.552, 2.318, 0.005755), (2.581, 2.358, 0.005755), (2.6, 2.402, 0.005755), (2.607, 2.446, 0.005755), (1.467, 4.758, 0.005755), (1.5, 4.745, 0.005755), (1.529, 4.751, 0.005755), (1.548, 4.773, 0.005755), (1.555, 4.808, 0.005755), (0.962, 4.952, 0.005755), (1.003, 4.968, 0.005755), (1.051, 4.973, 0.005755), (1.099, 4.967, 0.005755), (1.14, 4.951, 0.005755), (1.555, 6.952, 0.005755), (1.562, 6.988, 0.005755), (1.581, 7.01, 0.005755), (1.61, 7.016, 0.005755), (1.645, 7.004, 0.005755), (2.517, 6.509, 0.005755), (2.551, 6.481, 0.005755), (2.58, 6.442, 0.005755), (2.6, 6.398, 0.005755), (2.607, 6.355, 0.005755), (1.556, 2.964, 0.005755), (1.553, 2.95, 0.005755), (1.547, 2.936, 0.005755), (1.538, 2.923, 0.005755), (1.528, 2.915, 0.005755), (1.527, 3.522, 0.005755), (1.538, 3.514, 0.005755), (1.547, 3.501, 0.005755), (1.553, 3.487, 0.005755), (1.556, 3.474, 0.005755), (1.077, 2.649, 0.005755), (1.064, 2.644, 0.005755), (1.049, 2.642, 0.005755), (1.034, 2.644, 0.005755), (1.021, 2.649, 0.005755), (0.5698, 2.915, 0.005755), (0.5591, 2.923, 0.005755), (0.55, 2.936, 0.005755), (0.5439, 2.95, 0.005755), (0.5418, 2.964, 0.005755), (0.5418, 3.474, 0.005755), (0.544, 3.487, 0.005755), (0.55, 3.501, 0.005755), (0.5592, 3.514, 0.005755), (0.5699, 3.522, 0.005755), (1.077, 3.784, 0.005755), (1.064, 3.789, 0.005755), (1.049, 3.791, 0.005755), (1.033, 3.789, 0.005755), (1.021, 3.784, 0.005755), (4.494, 3.42, 0.005755), (4.491, 3.411, 0.005755), (4.489, 3.095, 0.005755), (4.506, 3.065, 0.005755), (4.491, 3.086, 0.005755), (4.494, 3.078, 0.005755), (4.5, 3.07, 0.005755), (4.779, 2.904, 0.005755), (4.813, 2.904, 0.005755), (4.787, 2.901, 0.005755), (4.796, 2.9, 0.005755), (4.805, 2.901, 0.005755), (5.102, 3.403, 0.005755), (5.085, 3.432, 0.005755), (5.101, 3.411, 0.005755), (5.097, 3.42, 0.005755), (5.092, 3.427, 0.005755), (5.085, 3.065, 0.005755), (5.102, 3.095, 0.005755), (5.092, 3.07, 0.005755), (5.097, 3.078, 0.005755), (5.101, 3.086, 0.005755), (3.312, 4.145, 0.005755), (3.259, 4.023, 0.005755), (3.344, 4.171, 0.005755), (4.842, 4.981, 0.005755), (4.796, 4.986, 0.005755), (4.75, 4.981, 0.005755), (4.881, 4.965, 0.005755), (4.711, 4.965, 0.005755), (3.284, 4.107, 0.005755), (3.266, 4.065, 0.005755), (3.259, 2.477, 0.005755), (3.344, 2.329, 0.005755), (3.266, 2.436, 0.005755), (3.284, 2.393, 0.005755), (3.311, 2.356, 0.005755), (4.711, 1.523, 0.005755), (4.881, 1.523, 0.005755), (4.75, 1.508, 0.005755), (4.796, 1.503, 0.005755), (4.842, 1.508, 0.005755), (6.332, 4.023, 0.005755), (6.247, 4.171, 0.005755), (6.326, 4.065, 0.005755), (6.307, 4.107, 0.005755), (6.28, 4.145, 0.005755), (4.315, 3.539, 0.005755), (4.298, 3.499, 0.005755), (4.326, 3.547, 0.005755), (4.811, 3.809, 0.005755), (4.796, 3.811, 0.005755), (4.781, 3.809, 0.005755), (4.823, 3.804, 0.005755), (4.768, 3.804, 0.005755), (4.306, 3.526, 0.005755), (4.3, 3.513, 0.005755), (4.298, 2.999, 0.005755), (4.326, 2.951, 0.005755), (4.3, 2.985, 0.005755), (4.306, 2.971, 0.005755), (4.315, 2.959, 0.005755), (5.293, 3.499, 0.005755), (5.266, 3.547, 0.005755), (5.291, 3.513, 0.005755), (5.285, 3.526, 0.005755), (5.276, 3.539, 0.005755), (-0.9487, 1.757, 0.005755), (-0.8157, 1.742, 0.005755), (-0.9883, 1.742, 0.005755), (5.691, 1.992, 0.005755), (5.692, 2.152, 0.005755), (5.734, 2.029, 0.005755), (5.748, 2.072, 0.005755), (5.734, 2.115, 0.005755), (6.195, 3.475, 0.005755), (6.332, 3.715, 0.005755), (6.247, 3.518, 0.005755), (6.292, 3.579, 0.005755), (6.321, 3.648, 0.005755), (5.43, 3.022, 0.005755), (5.293, 3.1, 0.005755), (5.378, 3.003, 0.005755), (5.333, 3.011, 0.005755), (5.304, 3.045, 0.005755), (-0.902, 1.763, 0.005755), (-0.8553, 1.757, 0.005755), (-2.373, 0.9367, 0.005755), (-2.46, 0.7866, 0.005755), (-2.406, 0.9099, 0.005755), (-2.434, 0.8719, 0.005755), (-2.453, 0.8287, 0.005755), (-2.46, -0.7803, 0.005755), (-2.374, -0.9309, 0.005755), (-2.453, -0.8224, 0.005755), (-2.435, -0.8658, 0.005755), (-2.407, -0.9039, 0.005755), (-0.988, -1.748, 0.005755), (-0.816, -1.748, 0.005755), (-0.9486, -1.763, 0.005755), (-0.902, -1.769, 0.005755), (-0.8554, -1.763, 0.005755), (0.6557, 0.7866, 0.005755), (0.5693, 0.9367, 0.005755), (0.6491, 0.8287, 0.005755), (0.6304, 0.8719, 0.005755), (0.6024, 0.9099, 0.005755), (0.5697, -0.9309, 0.005755), (0.6557, -0.7803, 0.005755), (0.6026, -0.9039, 0.005755), (0.6305, -0.8658, 0.005755), (0.6491, -0.8224, 0.005755), (-0.9422, 1.512, 0.005755), (-0.8277, 1.499, 0.005755), (-0.9763, 1.499, 0.005755), (-0.902, 1.517, 0.005755), (-0.8618, 1.512, 0.005755), (-2.168, 0.806, 0.005755), (-2.242, 0.6769, 0.005755), (-2.196, 0.783, 0.005755), (-2.22, 0.7503, 0.005755), (-2.237, 0.7131, 0.005755), (-2.242, -0.6712, 0.005755), (-2.168, -0.8008, 0.005755), (-2.237, -0.7074, 0.005755), (-2.221, -0.7448, 0.005755), (-2.197, -0.7775, 0.005755), (-0.976, -1.503, 0.005755), (-0.828, -1.503, 0.005755), (-0.9421, -1.517, 0.005755), (-0.902, -1.522, 0.005755), (-0.8619, -1.517, 0.005755), (0.4382, 0.6769, 0.005755), (0.3639, 0.806, 0.005755), (0.4326, 0.7131, 0.005755), (0.4165, 0.7503, 0.005755), (0.3924, 0.783, 0.005755), (0.3642, -0.8008, 0.005755), (0.4382, -0.6712, 0.005755), (0.3925, -0.7775, 0.005755), (0.4165, -0.7448, 0.005755), (0.4326, -0.7074, 0.005755), (-1.563, -0.8311, 0.005755), (-1.829, -0.9884, 0.005755), (-1.569, -0.8953, 0.005755), (-1.589, -0.9489, 0.005755), (-1.621, -0.9891, 0.005755), (-1.663, -1.014, 0.005755), (-1.714, -1.022, 0.005755), (-1.77, -1.014, 0.005755), (-1.295, -0.783, 0.005755), (-1.978, -1.169, 0.005755), (-1.302, -0.8924, 0.005755), (-1.322, -0.9911, 0.005755), (-1.356, -1.077, 0.005755), (-1.403, -1.149, 0.005755), (-1.461, -1.205, 0.005755), (-1.53, -1.244, 0.005755), (-1.608, -1.265, 0.005755), (-1.694, -1.268, 0.005755), (-1.785, -1.253, 0.005755), (-1.881, -1.22, 0.005755), (-1.507, 0.6601, 0.005755), (-1.563, 0.6048, 0.005755), (-1.535, 0.6527, 0.005755), (-1.555, 0.6324, 0.005755), (-1.35, 0.6601, 0.005755), (-1.295, 0.6048, 0.005755), (-1.322, 0.6527, 0.005755), (-1.302, 0.6324, 0.005755), (-1.255, -1.34, 0.005755), (-1.308, -1.337, 0.005755), (-1.271, -1.334, 0.005755), (-1.291, -1.333, 0.005755), (-1.484, -1.419, 0.005755), (-1.486, -1.447, 0.005755), (-1.494, -1.427, 0.005755), (-1.495, -1.437, 0.005755), (-0.1477, 0.2039, 0.3944), (-0.1604, 0.2755, 0.3944), (-0.1992, 0.3361, 0.3944), (-0.2588, 0.3855, 0.3944), (-0.3339, 0.4233, 0.3944), (-0.4194, 0.4494, 0.3944), (-0.51, 0.4634, 0.3944), (-0.6004, 0.465, 0.3944), (-0.6854, 0.454, 0.3944), (-0.7598, 0.4299, 0.3944), (-0.8183, 0.3926, 0.3944), (-0.8557, 0.3418, 0.3944), (-0.8668, 0.2771, 0.3944), (-0.8437, 0.2168, 0.3944), (-0.7869, 0.1757, 0.3944), (-0.7029, 0.149, 0.3944), (-0.5986, 0.1316, 0.3944), (-0.4808, 0.1185, 0.3944), (-0.3561, 0.1048, 0.3944), (-0.2314, 0.08539, 0.3944), (-0.1134, 0.05534, 0.3944), (-0.008808, 0.009639, 0.3944), (0.07555, -0.05671, 0.3944), (0.133, -0.1487, 0.3944), (0.1566, -0.2713, 0.3944), (0.1327, -0.4242, 0.3944), (0.0571, -0.548, 0.3944), (-0.05944, -0.6428, 0.3944), (-0.2062, -0.7089, 0.3944), (-0.3724, -0.7464, 0.3944), (-0.5474, -0.7556, 0.3944), (-0.7203, -0.7367, 0.3944), (-0.8806, -0.6898, 0.3944), (-1.017, -0.6152, 0.3944), (-1.12, -0.5131, 0.3944), (-1.178, -0.3837, 0.3944), (-1.18, -0.2272, 0.3944), (-1.155, -0.2274, 0.3944), (-1.133, -0.2274, 0.3944), (-1.114, -0.2272, 0.3944), (-1.097, -0.2269, 0.3944), (-1.08, -0.2265, 0.3944), (-1.065, -0.226, 0.3944), (-1.049, -0.2254, 0.3944), (-1.033, -0.2249, 0.3944), (-1.015, -0.2243, 0.3944), (-0.9956, -0.2238, 0.3944), (-0.9737, -0.2234, 0.3944), (-0.9487, -0.223, 0.3944), (-0.9248, -0.3165, 0.3944), (-0.8737, -0.3904, 0.3944), (-0.8013, -0.4458, 0.3944), (-0.7132, -0.4839, 0.3944), (-0.6149, -0.5059, 0.3944), (-0.5123, -0.5131, 0.3944), (-0.4109, -0.5066, 0.3944), (-0.3164, -0.4876, 0.3944), (-0.2345, -0.4574, 0.3944), (-0.1708, -0.4172, 0.3944), (-0.131, -0.368, 0.3944), (-0.1208, -0.3113, 0.3944), (-0.1455, -0.2349, 0.3944), (-0.2058, -0.1839, 0.3944), (-0.2943, -0.1522, 0.3944), (-0.4037, -0.1336, 0.3944), (-0.5266, -0.1219, 0.3944), (-0.6557, -0.1109, 0.3944), (-0.7837, -0.09461, 0.3944), (-0.9032, -0.06674, 0.3944), (-1.007, -0.02116, 0.3944), (-1.088, 0.04829, 0.3944), (-1.138, 0.1478, 0.3944), (-1.15, 0.2834, 0.3944), (-1.133, 0.3999, 0.3944), (-1.069, 0.4996, 0.3944), (-0.9696, 0.5809, 0.3944), (-0.8424, 0.642, 0.3944), (-0.6966, 0.6812, 0.3944), (-0.5412, 0.6968, 0.3944), (-0.3849, 0.6869, 0.3944), (-0.2369, 0.6499, 0.3944), (-0.1058, 0.5841, 0.3944), (-0.0007951, 0.4877, 0.3944), (0.06935, 0.3589, 0.3944), (0.09569, 0.1961, 0.3944), (0.06495, 0.1954, 0.3944), (0.03908, 0.1948, 0.3944), (0.01717, 0.1945, 0.3944), (-0.001643, 0.1944, 0.3944), (-0.01826, 0.1945, 0.3944), (-0.03358, 0.1949, 0.3944), (-0.04847, 0.1956, 0.3944), (-0.06382, 0.1966, 0.3944), (-0.08053, 0.1979, 0.3944), (-0.09949, 0.1996, 0.3944), (-0.1216, 0.2016, 0.3944), (-7.004, 2.337, 0.4002), (-6.913, 2.493, 0.4002), (-6.969, 2.365, 0.4002), (-6.94, 2.404, 0.4002), (-6.92, 2.449, 0.4002), (-7.845, 1.857, 0.4002), (-7.936, 1.91, 0.4002), (-7.88, 1.845, 0.4002), (-7.909, 1.851, 0.4002), (-7.929, 1.874, 0.4002), (-7.936, 4.072, 0.4002), (-7.845, 4.229, 0.4002), (-7.929, 4.116, 0.4002), (-7.909, 4.162, 0.4002), (-7.88, 4.201, 0.4002), (-6.51, 5.003, 0.4002), (-6.329, 5.003, 0.4002), (-6.469, 5.019, 0.4002), (-6.42, 5.025, 0.4002), (-6.371, 5.019, 0.4002), (-6.913, 3.46, 0.4002), (-6.822, 3.617, 0.4002), (-6.906, 3.504, 0.4002), (-6.887, 3.55, 0.4002), (-6.857, 3.589, 0.4002), (-6.511, 3.792, 0.4002), (-6.328, 3.792, 0.4002), (-6.469, 3.808, 0.4002), (-6.42, 3.814, 0.4002), (-6.37, 3.808, 0.4002), (-5.835, 2.337, 0.4002), (-5.926, 2.493, 0.4002), (-5.87, 2.365, 0.4002), (-5.899, 2.404, 0.4002), (-5.919, 2.449, 0.4002), (-4.994, 1.857, 0.4002), (-4.903, 1.91, 0.4002), (-4.959, 1.845, 0.4002), (-4.93, 1.851, 0.4002), (-4.91, 1.874, 0.4002), (-4.903, 4.072, 0.4002), (-4.994, 4.229, 0.4002), (-4.91, 4.116, 0.4002), (-4.93, 4.162, 0.4002), (-4.959, 4.201, 0.4002), (-5.926, 3.46, 0.4002), (-6.017, 3.617, 0.4002), (-5.933, 3.504, 0.4002), (-5.953, 3.55, 0.4002), (-5.982, 3.589, 0.4002), (-2.764, 4.971, 0.4002), (-2.593, 4.971, 0.4002), (-2.725, 4.986, 0.4002), (-2.678, 4.992, 0.4002), (-2.632, 4.986, 0.4002), (-4.136, 4.173, 0.4002), (-4.222, 4.024, 0.4002), (-4.169, 4.147, 0.4002), (-4.197, 4.109, 0.4002), (-4.215, 4.066, 0.4002), (-4.222, 2.472, 0.4002), (-4.137, 2.322, 0.4002), (-4.215, 2.43, 0.4002), (-4.197, 2.387, 0.4002), (-4.169, 2.349, 0.4002), (-2.764, 1.513, 0.4002), (-2.593, 1.513, 0.4002), (-2.724, 1.498, 0.4002), (-2.678, 1.492, 0.4002), (-2.632, 1.498, 0.4002), (-1.135, 4.024, 0.4002), (-1.22, 4.173, 0.4002), (-1.141, 4.066, 0.4002), (-1.16, 4.109, 0.4002), (-1.187, 4.147, 0.4002), (-1.22, 2.322, 0.4002), (-1.135, 2.472, 0.4002), (-1.187, 2.349, 0.4002), (-1.16, 2.387, 0.4002), (-1.141, 2.43, 0.4002), (4.5, 3.427, 0.4002), (4.489, 3.403, 0.4002), (4.506, 3.432, 0.4002), (4.805, 3.594, 0.4002), (4.796, 3.595, 0.4002), (4.786, 3.594, 0.4002), (4.813, 3.591, 0.4002), (4.779, 3.591, 0.4002), (1.021, 3.784, 0.4002), (1.077, 3.784, 0.4002), (1.033, 3.789, 0.4002), (1.049, 3.791, 0.4002), (1.064, 3.789, 0.4002), (0.5699, 3.522, 0.4002), (0.5418, 3.474, 0.4002), (0.5592, 3.514, 0.4002), (0.55, 3.501, 0.4002), (0.544, 3.487, 0.4002), (0.5418, 2.964, 0.4002), (0.5698, 2.915, 0.4002), (0.5439, 2.95, 0.4002), (0.55, 2.936, 0.4002), (0.5591, 2.923, 0.4002), (1.021, 2.649, 0.4002), (1.077, 2.649, 0.4002), (1.034, 2.644, 0.4002), (1.049, 2.642, 0.4002), (1.064, 2.644, 0.4002), (1.556, 3.474, 0.4002), (1.527, 3.522, 0.4002), (1.553, 3.487, 0.4002), (1.547, 3.501, 0.4002), (1.538, 3.514, 0.4002), (1.528, 2.915, 0.4002), (1.556, 2.964, 0.4002), (1.538, 2.923, 0.4002), (1.547, 2.936, 0.4002), (1.553, 2.95, 0.4002), (2.607, 6.355, 0.4002), (2.517, 6.509, 0.4002), (2.6, 6.398, 0.4002), (2.58, 6.442, 0.4002), (2.551, 6.481, 0.4002), (1.645, 7.004, 0.4002), (1.555, 6.952, 0.4002), (1.61, 7.016, 0.4002), (1.581, 7.01, 0.4002), (1.562, 6.988, 0.4002), (1.14, 4.951, 0.4002), (0.962, 4.952, 0.4002), (1.099, 4.967, 0.4002), (1.051, 4.973, 0.4002), (1.003, 4.968, 0.4002), (1.555, 4.808, 0.4002), (1.467, 4.758, 0.4002), (1.548, 4.773, 0.4002), (1.529, 4.751, 0.4002), (1.5, 4.745, 0.4002), (2.607, 2.446, 0.4002), (2.518, 2.291, 0.4002), (2.6, 2.402, 0.4002), (2.581, 2.358, 0.4002), (2.552, 2.318, 0.4002), (1.145, 1.487, 0.4002), (0.9668, 1.487, 0.4002), (1.104, 1.471, 0.4002), (1.056, 1.465, 0.4002), (1.008, 1.471, 0.4002), (-0.4069, 2.286, 0.4002), (-0.4959, 2.441, 0.4002), (-0.4409, 2.313, 0.4002), (-0.4698, 2.353, 0.4002), (-0.4891, 2.397, 0.4002), (-0.4959, 4.007, 0.4002), (-0.4067, 4.162, 0.4002), (-0.4891, 4.051, 0.4002), (-0.4698, 4.095, 0.4002), (-0.4408, 4.134, 0.4002), (4.494, 3.42, 0.4002), (4.491, 3.411, 0.4002), (4.489, 3.095, 0.4002), (4.506, 3.065, 0.4002), (4.491, 3.086, 0.4002), (4.494, 3.078, 0.4002), (4.5, 3.07, 0.4002), (4.779, 2.904, 0.4002), (4.813, 2.904, 0.4002), (4.787, 2.901, 0.4002), (4.796, 2.9, 0.4002), (4.805, 2.901, 0.4002), (5.102, 3.403, 0.4002), (5.085, 3.432, 0.4002), (5.101, 3.411, 0.4002), (5.097, 3.42, 0.4002), (5.092, 3.427, 0.4002), (5.085, 3.065, 0.4002), (5.102, 3.095, 0.4002), (5.092, 3.07, 0.4002), (5.097, 3.078, 0.4002), (5.101, 3.086, 0.4002), (3.312, 4.145, 0.4002), (3.259, 4.023, 0.4002), (3.344, 4.171, 0.4002), (4.842, 4.981, 0.4002), (4.796, 4.986, 0.4002), (4.75, 4.981, 0.4002), (4.881, 4.965, 0.4002), (4.711, 4.965, 0.4002), (3.284, 4.107, 0.4002), (3.266, 4.065, 0.4002), (3.259, 2.477, 0.4002), (3.344, 2.329, 0.4002), (3.266, 2.436, 0.4002), (3.284, 2.393, 0.4002), (3.311, 2.356, 0.4002), (4.711, 1.523, 0.4002), (4.881, 1.523, 0.4002), (4.75, 1.508, 0.4002), (4.796, 1.503, 0.4002), (4.842, 1.508, 0.4002), (6.332, 4.023, 0.4002), (6.247, 4.171, 0.4002), (6.326, 4.065, 0.4002), (6.307, 4.107, 0.4002), (6.28, 4.145, 0.4002), (4.315, 3.539, 0.4002), (4.298, 3.499, 0.4002), (4.326, 3.547, 0.4002), (4.811, 3.809, 0.4002), (4.796, 3.811, 0.4002), (4.781, 3.809, 0.4002), (4.823, 3.804, 0.4002), (4.768, 3.804, 0.4002), (4.306, 3.526, 0.4002), (4.3, 3.513, 0.4002), (4.298, 2.999, 0.4002), (4.326, 2.951, 0.4002), (4.3, 2.985, 0.4002), (4.306, 2.971, 0.4002), (4.315, 2.959, 0.4002), (5.293, 3.499, 0.4002), (5.266, 3.547, 0.4002), (5.291, 3.513, 0.4002), (5.285, 3.526, 0.4002), (5.276, 3.539, 0.4002), (-0.9487, 1.757, 0.4002), (-0.8157, 1.742, 0.4002), (-0.9883, 1.742, 0.4002), (5.691, 1.992, 0.4002), (5.692, 2.152, 0.4002), (5.734, 2.029, 0.4002), (5.748, 2.072, 0.4002), (5.734, 2.115, 0.4002), (6.195, 3.475, 0.4002), (6.332, 3.715, 0.4002), (6.247, 3.518, 0.4002), (6.292, 3.579, 0.4002), (6.321, 3.648, 0.4002), (5.43, 3.022, 0.4002), (5.293, 3.1, 0.4002), (5.378, 3.003, 0.4002), (5.333, 3.011, 0.4002), (5.304, 3.045, 0.4002), (-0.902, 1.763, 0.4002), (-0.8553, 1.757, 0.4002), (-2.373, 0.9367, 0.4002), (-2.46, 0.7866, 0.4002), (-2.406, 0.9099, 0.4002), (-2.434, 0.8719, 0.4002), (-2.453, 0.8287, 0.4002), (-2.46, -0.7803, 0.4002), (-2.374, -0.9309, 0.4002), (-2.453, -0.8224, 0.4002), (-2.435, -0.8658, 0.4002), (-2.407, -0.9039, 0.4002), (-0.988, -1.748, 0.4002), (-0.816, -1.748, 0.4002), (-0.9486, -1.763, 0.4002), (-0.902, -1.769, 0.4002), (-0.8554, -1.763, 0.4002), (0.6557, 0.7866, 0.4002), (0.5693, 0.9367, 0.4002), (0.6491, 0.8287, 0.4002), (0.6304, 0.8719, 0.4002), (0.6024, 0.9099, 0.4002), (0.5697, -0.9309, 0.4002), (0.6557, -0.7803, 0.4002), (0.6026, -0.9039, 0.4002), (0.6305, -0.8658, 0.4002), (0.6491, -0.8224, 0.4002), (-0.9422, 1.512, 0.4002), (-0.8277, 1.499, 0.4002), (-0.9763, 1.499, 0.4002), (-0.902, 1.517, 0.4002), (-0.8618, 1.512, 0.4002), (-2.168, 0.806, 0.4002), (-2.242, 0.6769, 0.4002), (-2.196, 0.783, 0.4002), (-2.22, 0.7503, 0.4002), (-2.237, 0.7131, 0.4002), (-2.242, -0.6712, 0.4002), (-2.168, -0.8008, 0.4002), (-2.237, -0.7074, 0.4002), (-2.221, -0.7448, 0.4002), (-2.197, -0.7775, 0.4002), (-0.976, -1.503, 0.4002), (-0.828, -1.503, 0.4002), (-0.9421, -1.517, 0.4002), (-0.902, -1.522, 0.4002), (-0.8619, -1.517, 0.4002), (0.4382, 0.6769, 0.4002), (0.3639, 0.806, 0.4002), (0.4326, 0.7131, 0.4002), (0.4165, 0.7503, 0.4002), (0.3924, 0.783, 0.4002), (0.3642, -0.8008, 0.4002), (0.4382, -0.6712, 0.4002), (0.3925, -0.7775, 0.4002), (0.4165, -0.7448, 0.4002), (0.4326, -0.7074, 0.4002), (-1.563, -0.8311, 0.4002), (-1.829, -0.9884, 0.4002), (-1.569, -0.8953, 0.4002), (-1.589, -0.9489, 0.4002), (-1.621, -0.9891, 0.4002), (-1.663, -1.014, 0.4002), (-1.714, -1.022, 0.4002), (-1.77, -1.014, 0.4002), (-1.295, -0.783, 0.4002), (-1.978, -1.169, 0.4002), (-1.302, -0.8924, 0.4002), (-1.322, -0.9911, 0.4002), (-1.356, -1.077, 0.4002), (-1.403, -1.149, 0.4002), (-1.461, -1.205, 0.4002), (-1.53, -1.244, 0.4002), (-1.608, -1.265, 0.4002), (-1.694, -1.268, 0.4002), (-1.785, -1.253, 0.4002), (-1.881, -1.22, 0.4002), (-1.507, 0.6601, 0.4002), (-1.563, 0.6048, 0.4002), (-1.535, 0.6527, 0.4002), (-1.555, 0.6324, 0.4002), (-1.35, 0.6601, 0.4002), (-1.295, 0.6048, 0.4002), (-1.322, 0.6527, 0.4002), (-1.302, 0.6324, 0.4002), (-1.255, -1.34, 0.4002), (-1.308, -1.337, 0.4002), (-1.271, -1.334, 0.4002), (-1.291, -1.333, 0.4002), (-1.484, -1.419, 0.4002), (-1.486, -1.447, 0.4002), (-1.494, -1.427, 0.4002), (-1.495, -1.437, 0.4002)], [], [(0, 1, 2, 3, 4, 5, 6, 7, 8, 9, 10, 11, 12, 13, 14, 15, 16, 17, 18, 19, 20, 21, 22, 23, 24, 25, 26, 27, 28, 29, 30, 31, 32, 33, 34, 35, 36, 37, 38, 39, 40, 41, 42, 43, 44, 45, 46, 47, 48, 49, 50, 51, 52, 53, 54, 55, 56, 57, 58, 59, 60, 61, 62, 63, 64, 65, 66, 67, 68, 69, 70, 71, 72, 73, 74, 75, 76, 77, 78, 79, 80, 81, 82, 83, 84, 85, 86, 87, 88, 89, 90, 91, 92, 93, 94, 95), (98, 96, 101, 103, 104, 105, 102, 106, 108, 109, 110, 107, 111, 113, 114, 115, 112, 137, 140, 139, 138, 136, 132, 135, 134, 133, 131, 126, 128, 129, 130, 127, 141, 143, 144, 145, 142, 122, 125, 124, 123, 121, 117, 120, 119, 118, 116, 97, 100, 99), (148, 146, 151, 153, 154, 155, 152, 156, 158, 159, 160, 157, 161, 163, 164, 165, 162, 171, 173, 174, 175, 172, 166, 168, 169, 170, 167, 147, 150, 149), (255, 177, 256, 258, 259, 260, 257, 261, 263, 264, 265, 262, 271, 273, 274, 275, 272, 266, 268, 269, 270, 267, 182, 179, 180, 181, 183, 178, 176, 254), (285, 277, 286, 288, 289, 290, 287, 291, 293, 294, 295, 292, 324, 326, 327, 328, 325, 312, 315, 314, 313, 311, 302, 310, 309, 301, 303, 308, 306, 305, 304, 307, 317, 320, 319, 318, 316, 335, 338, 337, 336, 334, 329, 331, 332, 333, 330, 296, 298, 299, 300, 297, 282, 279, 280, 281, 283, 278, 276, 284), (341, 343, 344, 345, 342, 346, 348, 349, 350, 347, 405, 415, 414, 413, 412, 411, 410, 409, 408, 407, 406, 404, 421, 423, 422, 420, 416, 418, 419, 417, 396, 398, 399, 400, 401, 402, 403, 397, 377, 380, 379, 378, 376, 372, 375, 374, 373, 371, 368, 366, 369, 370, 367, 387, 390, 389, 388, 386, 392, 395, 394, 393, 391, 382, 385, 384, 383, 381, 424, 426, 427, 425, 428, 430, 431, 429, 351, 353, 354, 355, 352, 361, 363, 364, 365, 362, 356, 358, 359, 360, 357, 322, 340, 339, 321, 323), (432, 527, 526, 525, 524, 523, 522, 521, 520, 519, 518, 517, 516, 515, 514, 513, 512, 511, 510, 509, 508, 507, 506, 505, 504, 503, 502, 501, 500, 499, 498, 497, 496, 495, 494, 493, 492, 491, 490, 489, 488, 487, 486, 485, 484, 483, 482, 481, 480, 479, 478, 477, 476, 475, 474, 473, 472, 471, 470, 469, 468, 467, 466, 465, 464, 463, 462, 461, 460, 459, 458, 457, 456, 455, 454, 453, 452, 451, 450, 449, 448, 447, 446, 445, 444, 443, 442, 441, 440, 439, 438, 437, 436, 435, 434, 433), (530, 531, 532, 529, 548, 550, 551, 552, 549, 553, 555, 556, 557, 554, 574, 577, 576, 575, 573, 559, 562, 561, 560, 558, 563, 565, 566, 567, 564, 568, 570, 571, 572, 569, 544, 547, 546, 545, 543, 539, 542, 541, 540, 538, 534, 537, 536, 535, 533, 528), (580, 581, 582, 579, 599, 602, 601, 600, 598, 604, 607, 606, 605, 603, 594, 597, 596, 595, 593, 589, 592, 591, 590, 588, 584, 587, 586, 585, 583, 578), (687, 686, 608, 610, 615, 613, 612, 611, 614, 699, 702, 701, 700, 698, 704, 707, 706, 705, 703, 694, 697, 696, 695, 693, 689, 692, 691, 690, 688, 609), (717, 716, 708, 710, 715, 713, 712, 711, 714, 729, 732, 731, 730, 728, 762, 765, 764, 763, 761, 766, 768, 769, 770, 767, 748, 750, 751, 752, 749, 739, 736, 737, 738, 740, 735, 733, 741, 742, 734, 743, 745, 746, 747, 744, 757, 760, 759, 758, 756, 724, 727, 726, 725, 723, 719, 722, 721, 720, 718, 709), (773, 755, 753, 771, 772, 754, 789, 792, 791, 790, 788, 794, 797, 796, 795, 793, 784, 787, 786, 785, 783, 861, 863, 862, 860, 857, 859, 858, 856, 813, 815, 816, 817, 814, 823, 825, 826, 827, 824, 818, 820, 821, 822, 819, 799, 802, 801, 798, 800, 803, 805, 806, 807, 804, 808, 810, 811, 812, 809, 829, 835, 834, 833, 832, 831, 830, 828, 849, 851, 850, 848, 852, 854, 855, 853, 836, 838, 839, 840, 841, 842, 843, 844, 845, 846, 847, 837, 779, 782, 781, 780, 778, 774, 777, 776, 775), (349, 348, 780, 781), (111, 107, 539, 543), (350, 349, 781, 782), (137, 112, 544, 569), (347, 350, 782, 779), (117, 121, 553, 549), (353, 351, 783, 785), (122, 142, 574, 554), (354, 353, 785, 786), (126, 131, 563, 558), (355, 354, 786, 787), (141, 127, 559, 573), (352, 355, 787, 784), (132, 136, 568, 564), (358, 356, 788, 790), (146, 148, 580, 578), (359, 358, 790, 791), (148, 149, 581, 580), (360, 359, 791, 792), (149, 150, 582, 581), (357, 360, 792, 789), (150, 147, 579, 582), (363, 361, 793, 795), (153, 151, 583, 585), (364, 363, 795, 796), (154, 153, 585, 586), (365, 364, 796, 797), (155, 154, 586, 587), (362, 365, 797, 794), (152, 155, 587, 584), (341, 323, 755, 773), (158, 156, 588, 590), (322, 357, 789, 754), (159, 158, 590, 591), (346, 342, 774, 778), (160, 159, 591, 592), (361, 352, 784, 793), (157, 160, 592, 589), (356, 362, 794, 788), (163, 161, 593, 595), (371, 373, 805, 803), (164, 163, 595, 596), (370, 369, 801, 802), (165, 164, 596, 597), (366, 368, 800, 798), (162, 165, 597, 594), (369, 366, 798, 801), (168, 166, 598, 600), (367, 370, 802, 799), (169, 168, 600, 601), (373, 374, 806, 805), (170, 169, 601, 602), (374, 375, 807, 806), (167, 170, 602, 599), (375, 372, 804, 807), (173, 171, 603, 605), (376, 378, 810, 808), (174, 173, 605, 606), (378, 379, 811, 810), (175, 174, 606, 607), (379, 380, 812, 811), (172, 175, 607, 604), (380, 377, 809, 812), (151, 146, 578, 583), (381, 383, 815, 813), (147, 167, 599, 579), (383, 384, 816, 815), (156, 152, 584, 588), (384, 385, 817, 816), (161, 157, 589, 593), (385, 382, 814, 817), (171, 162, 594, 603), (386, 388, 820, 818), (166, 172, 604, 598), (388, 389, 821, 820), (177, 255, 687, 609), (389, 390, 822, 821), (255, 254, 686, 687), (390, 387, 819, 822), (254, 176, 608, 686), (391, 393, 825, 823), (176, 178, 610, 608), (393, 394, 826, 825), (180, 179, 611, 612), (394, 395, 827, 826), (181, 180, 612, 613), (395, 392, 824, 827), (183, 181, 613, 615), (368, 371, 803, 800), (658, 659, 211, 212), (387, 367, 799, 819), (179, 182, 614, 611), (372, 376, 808, 804), (662, 656, 213, 204), (382, 391, 823, 814), (633, 631, 238, 237), (392, 386, 818, 824), (656, 658, 212, 213), (398, 396, 828, 830), (652, 661, 208, 214), (399, 398, 830, 831), (627, 630, 240, 239), (400, 399, 831, 832), (655, 652, 214, 215), (401, 400, 832, 833), (647, 651, 218, 219), (402, 401, 833, 834), (630, 629, 241, 240), (403, 402, 834, 835), (654, 655, 215, 216), (397, 403, 835, 829), (666, 646, 223, 203), (377, 397, 829, 809), (629, 628, 242, 241), (404, 406, 838, 836), (653, 654, 216, 217), (406, 407, 839, 838), (682, 685, 185, 184), (407, 408, 840, 839), (628, 626, 243, 242), (408, 409, 841, 840), (651, 653, 217, 218), (409, 410, 842, 841), (685, 684, 186, 185), (410, 411, 843, 842), (622, 625, 245, 244), (411, 412, 844, 843), (650, 647, 219, 220), (412, 413, 845, 844), (684, 683, 187, 186), (413, 414, 846, 845), (625, 624, 246, 245), (414, 415, 847, 846), (649, 650, 220, 221), (415, 405, 837, 847), (683, 681, 188, 187), (1, 0, 432, 433), (405, 347, 779, 837), (624, 623, 247, 246), (2, 1, 433, 434), (418, 416, 848, 850), (648, 649, 221, 222), (3, 2, 434, 435), (419, 418, 850, 851), (677, 680, 190, 189), (4, 3, 435, 436), (417, 419, 851, 849), (623, 621, 248, 247), (5, 4, 436, 437), (420, 422, 854, 852), (646, 648, 222, 223), (6, 5, 437, 438), (422, 423, 855, 854), (680, 679, 191, 190), (7, 6, 438, 439), (423, 421, 853, 855), (620, 617, 249, 250), (8, 7, 439, 440), (416, 420, 852, 848), (636, 642, 224, 233), (9, 8, 440, 441), (396, 417, 849, 828), (679, 678, 192, 191), (10, 9, 441, 442), (421, 404, 836, 853), (619, 620, 250, 251), (11, 10, 442, 443), (426, 424, 856, 858), (641, 632, 234, 228), (12, 11, 443, 444), (427, 426, 858, 859), (678, 676, 193, 192), (13, 12, 444, 445), (425, 427, 859, 857), (618, 619, 251, 252), (14, 13, 445, 446), (430, 428, 860, 862), (631, 627, 239, 238), (15, 14, 446, 447), (431, 430, 862, 863), (672, 675, 195, 194), (16, 15, 447, 448), (429, 431, 863, 861), (232, 233, 223, 208, 207, 206, 205, 204, 229, 230, 231), (17, 16, 448, 449), (424, 381, 813, 856), (222, 208, 223), (18, 17, 449, 450), (428, 425, 857, 860), (221, 208, 222), (19, 18, 450, 451), (351, 429, 861, 783), (220, 208, 221), (20, 19, 451, 452), (219, 208, 220), (21, 20, 452, 453), (218, 217, 216, 215, 214, 208, 219), (22, 21, 453, 454), (224, 203, 223, 233), (23, 22, 454, 455), (249, 229, 204, 213), (24, 23, 455, 456), (250, 249, 213, 212), (25, 24, 456, 457), (251, 250, 212, 211), (26, 25, 457, 458), (252, 251, 211, 210), (27, 26, 458, 459), (253, 252, 210, 209), (28, 27, 459, 460), (225, 202, 203, 224), (29, 28, 460, 461), (226, 201, 202, 225), (30, 29, 461, 462), (227, 200, 201, 226), (31, 30, 462, 463), (228, 199, 200, 227), (32, 31, 463, 464), (234, 198, 199, 228), (33, 32, 464, 465), (235, 197, 198, 234), (34, 33, 465, 466), (236, 196, 197, 235), (35, 34, 466, 467), (237, 195, 196, 236), (36, 35, 467, 468), (238, 194, 195, 237), (37, 36, 468, 469), (239, 193, 194, 238), (38, 37, 469, 470), (240, 192, 193, 239), (39, 38, 470, 471), (241, 191, 192, 240), (40, 39, 471, 472), (242, 190, 191, 241), (41, 40, 472, 473), (243, 189, 190, 242), (42, 41, 473, 474), (244, 188, 189, 243), (43, 42, 474, 475), (245, 187, 188, 244), (44, 43, 475, 476), (246, 186, 187, 245), (45, 44, 476, 477), (247, 185, 186, 246), (46, 45, 477, 478), (253, 209, 184, 248), (47, 46, 478, 479), (248, 184, 185, 247), (48, 47, 479, 480), (258, 256, 688, 690), (49, 48, 480, 481), (259, 258, 690, 691), (50, 49, 481, 482), (260, 259, 691, 692), (51, 50, 482, 483), (257, 260, 692, 689), (52, 51, 483, 484), (263, 261, 693, 695), (53, 52, 484, 485), (264, 263, 695, 696), (54, 53, 485, 486), (265, 264, 696, 697), (55, 54, 486, 487), (262, 265, 697, 694), (56, 55, 487, 488), (268, 266, 698, 700), (57, 56, 488, 489), (269, 268, 700, 701), (58, 57, 489, 490), (270, 269, 701, 702), (59, 58, 490, 491), (267, 270, 702, 699), (60, 59, 491, 492), (273, 271, 703, 705), (61, 60, 492, 493), (274, 273, 705, 706), (62, 61, 493, 494), (275, 274, 706, 707), (63, 62, 494, 495), (272, 275, 707, 704), (64, 63, 495, 496), (178, 183, 615, 610), (65, 64, 496, 497), (182, 267, 699, 614), (66, 65, 497, 498), (256, 177, 609, 688), (67, 66, 498, 499), (261, 257, 689, 693), (68, 67, 499, 500), (271, 262, 694, 703), (69, 68, 500, 501), (266, 272, 704, 698), (70, 69, 501, 502), (277, 285, 717, 709), (71, 70, 502, 503), (285, 284, 716, 717), (72, 71, 503, 504), (284, 276, 708, 716), (73, 72, 504, 505), (276, 278, 710, 708), (74, 73, 505, 506), (280, 279, 711, 712), (75, 74, 506, 507), (281, 280, 712, 713), (76, 75, 507, 508), (283, 281, 713, 715), (77, 76, 508, 509), (279, 282, 714, 711), (78, 77, 509, 510), (288, 286, 718, 720), (79, 78, 510, 511), (289, 288, 720, 721), (80, 79, 511, 512), (290, 289, 721, 722), (81, 80, 512, 513), (287, 290, 722, 719), (82, 81, 513, 514), (293, 291, 723, 725), (83, 82, 514, 515), (294, 293, 725, 726), (84, 83, 515, 516), (295, 294, 726, 727), (85, 84, 516, 517), (292, 295, 727, 724), (86, 85, 517, 518), (298, 296, 728, 730), (87, 86, 518, 519), (299, 298, 730, 731), (88, 87, 519, 520), (300, 299, 731, 732), (89, 88, 520, 521), (297, 300, 732, 729), (90, 89, 521, 522), (278, 283, 715, 710), (91, 90, 522, 523), (282, 297, 729, 714), (92, 91, 523, 524), (286, 277, 709, 718), (93, 92, 524, 525), (291, 287, 719, 723), (94, 93, 525, 526), (310, 302, 734, 742), (95, 94, 526, 527), (309, 310, 742, 741), (0, 95, 527, 432), (301, 309, 741, 733), (96, 98, 530, 528), (303, 301, 733, 735), (98, 99, 531, 530), (304, 305, 737, 736), (99, 100, 532, 531), (305, 306, 738, 737), (100, 97, 529, 532), (306, 308, 740, 738), (103, 101, 533, 535), (307, 304, 736, 739), (104, 103, 535, 536), (311, 313, 745, 743), (105, 104, 536, 537), (313, 314, 746, 745), (102, 105, 537, 534), (314, 315, 747, 746), (108, 106, 538, 540), (315, 312, 744, 747), (109, 108, 540, 541), (343, 341, 773, 775), (110, 109, 541, 542), (316, 318, 750, 748), (107, 110, 542, 539), (318, 319, 751, 750), (113, 111, 543, 545), (319, 320, 752, 751), (114, 113, 545, 546), (320, 317, 749, 752), (115, 114, 546, 547), (339, 340, 772, 771), (112, 115, 547, 544), (323, 321, 753, 755), (116, 118, 550, 548), (321, 339, 771, 753), (118, 119, 551, 550), (308, 303, 735, 740), (119, 120, 552, 551), (317, 307, 739, 749), (120, 117, 549, 552), (302, 311, 743, 734), (121, 123, 555, 553), (340, 322, 754, 772), (123, 124, 556, 555), (326, 324, 756, 758), (124, 125, 557, 556), (327, 326, 758, 759), (125, 122, 554, 557), (328, 327, 759, 760), (128, 126, 558, 560), (325, 328, 760, 757), (129, 128, 560, 561), (331, 329, 761, 763), (130, 129, 561, 562), (332, 331, 763, 764), (127, 130, 562, 559), (333, 332, 764, 765), (131, 133, 565, 563), (330, 333, 765, 762), (133, 134, 566, 565), (334, 336, 768, 766), (134, 135, 567, 566), (336, 337, 769, 768), (135, 132, 564, 567), (337, 338, 770, 769), (136, 138, 570, 568), (338, 335, 767, 770), (138, 139, 571, 570), (324, 292, 724, 756), (139, 140, 572, 571), (312, 325, 757, 744), (140, 137, 569, 572), (329, 334, 766, 761), (143, 141, 573, 575), (296, 330, 762, 728), (144, 143, 575, 576), (335, 316, 748, 767), (145, 144, 576, 577), (344, 343, 775, 776), (142, 145, 577, 574), (345, 344, 776, 777), (101, 96, 528, 533), (342, 345, 777, 774), (97, 116, 548, 529), (348, 346, 778, 780), (106, 102, 534, 538), (621, 623, 685, 682), (616, 621, 682, 657), (623, 624, 684, 685), (624, 625, 683, 684), (625, 622, 681, 683), (622, 626, 677, 681), (626, 628, 680, 677), (628, 629, 679, 680), (629, 630, 678, 679), (630, 627, 676, 678), (627, 631, 672, 676), (631, 633, 675, 672), (633, 634, 674, 675), (634, 635, 673, 674), (635, 632, 671, 673), (632, 641, 667, 671), (641, 643, 670, 667), (643, 644, 669, 670), (644, 645, 668, 669), (645, 642, 666, 668), (616, 657, 660, 618), (618, 660, 659, 619), (619, 659, 658, 620), (620, 658, 656, 617), (617, 656, 662, 637), (642, 636, 646, 666), (651, 647, 661, 652, 655, 654, 653), (647, 650, 661), (650, 649, 661), (649, 648, 661), (648, 646, 661), (638, 639, 640, 637, 662, 665, 664, 663, 661, 646, 636), (634, 633, 237, 236), (657, 682, 184, 209), (659, 660, 210, 211), (635, 634, 236, 235), (671, 667, 199, 198), (660, 657, 209, 210), (632, 635, 235, 234), (676, 672, 194, 193), (661, 663, 207, 208), (638, 636, 233, 232), (681, 677, 189, 188), (663, 664, 206, 207), (639, 638, 232, 231), (664, 665, 205, 206), (640, 639, 231, 230), (665, 662, 204, 205), (637, 640, 230, 229), (668, 666, 203, 202), (643, 641, 228, 227), (669, 668, 202, 201), (644, 643, 227, 226), (670, 669, 201, 200), (645, 644, 226, 225), (667, 670, 200, 199), (642, 645, 225, 224), (673, 671, 198, 197), (621, 616, 253, 248), (674, 673, 197, 196), (617, 637, 229, 249), (616, 618, 252, 253), (675, 674, 196, 195), (626, 622, 244, 243)])
me_mesh_002.polygons.foreach_set('material_index', [1, 0, 1, 1, 0, 1, 1, 0, 1, 1, 0, 1, 1, 0, 1, 0, 1, 0, 1, 0, 1, 0, 1, 0, 1, 0, 1, 1, 1, 1, 1, 1, 1, 1, 1, 1, 1, 1, 1, 1, 1, 1, 1, 1, 1, 1, 1, 1, 1, 1, 1, 1, 1, 1, 1, 1, 1, 1, 1, 1, 1, 1, 1, 1, 1, 1, 1, 1, 1, 1, 1, 1, 1, 1, 1, 1, 1, 1, 1, 0, 1, 1, 1, 1, 1, 1, 1, 1, 1, 1, 1, 1, 1, 1, 1, 1, 1, 1, 1, 1, 1, 0, 1, 1, 1, 0, 1, 0, 1, 0, 1, 0, 1, 0, 1, 0, 1, 0, 1, 0, 1, 0, 1, 0, 1, 0, 1, 0, 1, 0, 1, 0, 1, 0, 1, 0, 1, 0, 1, 0, 1, 0, 1, 0, 1, 0, 1, 0, 1, 1, 0, 1, 1, 0, 1, 1, 0, 1, 1, 0, 1, 1, 0, 1, 1, 0, 1, 1, 0, 1, 1, 0, 1, 1, 0, 1, 1, 0, 1, 1, 0, 1, 1, 0, 1, 1, 0, 1, 1, 0, 1, 1, 0, 1, 1, 0, 1, 1, 0, 1, 1, 0, 1, 1, 0, 1, 0, 1, 0, 1, 0, 1, 0, 1, 0, 1, 0, 1, 0, 1, 0, 1, 0, 1, 0, 1, 0, 1, 0, 1, 0, 1, 0, 1, 0, 1, 0, 1, 0, 1, 0, 1, 0, 1, 0, 1, 0, 1, 0, 1, 0, 1, 0, 1, 0, 1, 0, 1, 0, 1, 0, 1, 1, 1, 1, 1, 1, 1, 1, 1, 1, 1, 1, 1, 1, 1, 1, 1, 0, 1, 0, 1, 0, 1, 0, 1, 1, 1, 1, 1, 1, 1, 1, 1, 1, 1, 1, 1, 1, 1, 1, 1, 1, 1, 1, 1, 0, 1, 0, 1, 0, 1, 0, 1, 0, 1, 0, 1, 0, 1, 0, 1, 0, 1, 0, 1, 0, 1, 0, 1, 0, 1, 0, 1, 0, 1, 0, 1, 0, 1, 0, 1, 0, 1, 0, 1, 0, 1, 0, 1, 0, 1, 0, 1, 0, 1, 0, 1, 0, 0, 0, 0, 0, 0, 0, 0, 0, 0, 0, 0, 0, 0, 0, 0, 0, 0, 0, 0, 1, 0, 0, 0, 0, 0, 0, 0, 0, 0, 1, 0, 1, 0, 1, 0, 0, 0, 0, 0, 0, 0, 1, 0, 0, 0, 0, 0, 0, 0, 0, 0, 0, 0, 0, 0, 0, 0, 0, 0, 0, 0, 0, 0, 0, 0, 0, 0, 0, 0, 0, 0, 0, 0, 0, 0, 0, 0, 1, 0, 1, 0, 1, 0, 1, 0, 0, 0, 0, 0, 0, 0, 0, 0, 0, 0, 0, 0, 0, 0, 0, 0, 0, 0, 0, 0, 0, 0, 0, 0, 0, 0, 0, 0, 0, 0, 0, 0, 0, 0, 0, 0, 0, 0, 0, 0, 0, 0, 0, 0, 0, 0, 0, 0, 0, 0, 0, 0, 0, 0, 0, 0, 0, 0, 0, 0, 0, 0, 0, 0])
me_mesh_002.materials.append(mat_material_001)
me_mesh_002.materials.append(mat_material_002)
me_mesh_002.update()

# ---- curves / text
cu_beziercurve_002 = bpy.data.curves.new('BezierCurve.002', 'CURVE')
cu_beziercurve_002.dimensions = '3D'
_sp = cu_beziercurve_002.splines.new('BEZIER'); _sp.bezier_points.add(7)
_sp.bezier_points.foreach_set('co', [-0.1477, 0.2039, 0.0, -0.8668, 0.2771, 0.0, 0.1566, -0.2713, 0.0, -1.18, -0.2272, 0.0, -0.9487, -0.223, 0.0, -0.1208, -0.3113, 0.0, -1.15, 0.2834, 0.0, 0.09569, 0.1961, 0.0])
_sp.bezier_points.foreach_set('handle_left', [-0.03405, 0.1938, 0.0, -0.8822, 0.5639, 0.0, 0.1384, 0.2871, 0.0, -1.297, -0.9072, 0.0, -1.055, -0.2243, 0.0, -0.09508, -0.5521, 0.0, -1.186, -0.3398, 0.0, 0.08985, 0.9177, 0.0])
_sp.bezier_points.foreach_set('handle_right', [-0.1395, 0.5115, 0.0, -0.8513, -0.009626, 0.0, 0.1786, -0.9415, 0.0, -1.074, -0.2283, 0.0, -0.9145, -0.6381, 0.0, -0.1391, 0.05331, 0.0, -1.181, 0.7804, 0.0, -0.03816, 0.1927, 0.0])
for _p, _l, _r in zip(_sp.bezier_points, ['FREE', 'ALIGNED', 'ALIGNED', 'FREE', 'FREE', 'FREE', 'FREE', 'FREE'], ['FREE', 'ALIGNED', 'ALIGNED', 'FREE', 'FREE', 'FREE', 'FREE', 'FREE']): _p.handle_left_type = _l; _p.handle_right_type = _r
_sp.order_u = 0
_sp.order_v = 0
_sp.use_cyclic_u = True
cu_beziercurve_002.use_path = True
cu_beziercurve_002.fill_mode = 'FULL'

# ---- objects
ob_empty = bpy.data.objects.new('Empty', None)
ob_final = bpy.data.objects.new('final', me_mesh)
ob_beziercurve_001 = bpy.data.objects.new('BezierCurve.001', cu_beziercurve_002)
ob_beziercurve_002 = bpy.data.objects.new('BezierCurve.002', me_mesh_002)

# ---- transforms, parenting, visibility, modifiers, constraints
ob_empty.location = (0.0, 0.0, 0.0)
ob_empty.empty_display_type = 'IMAGE'
ob_empty.empty_display_size = 5.0
ob_final.location = (0.0, 0.0, 0.0)
_m = ob_final.modifiers.new('Auto Smooth', 'NODES')
_m.node_group = ng_auto_smooth
_gi = [s.identifier for s in ng_auto_smooth.interface.items_tree if s.item_type == 'SOCKET' and s.in_out == 'INPUT']
_m[_gi[1]] = 3.142  # Angle
ob_beziercurve_001.location = (0.2843, -0.9141, -0.002016)
ob_beziercurve_001.scale = (0.3503, 0.3503, 0.3503)
ob_beziercurve_001.hide_render = True
ob_beziercurve_002.location = (0.2843, -0.9141, -0.002016)
ob_beziercurve_002.scale = (0.3503, 0.3503, 0.3503)
ob_beziercurve_002.hide_render = True
_m = ob_beziercurve_002.modifiers.new('Auto Smooth', 'NODES')
_m.node_group = ng_auto_smooth
_gi = [s.identifier for s in ng_auto_smooth.interface.items_tree if s.item_type == 'SOCKET' and s.in_out == 'INPUT']
_m[_gi[1]] = 3.142  # Angle

# ---- collection membership
col_collection.objects.link(ob_empty)
col_collection.objects.link(ob_final)
col_collection.objects.link(ob_beziercurve_001)
col_collection.objects.link(ob_beziercurve_002)

# ---- scene / render settings (as saved in the file)
scene.frame_start = 1; scene.frame_end = 250; scene.frame_set(1)
scene.render.engine = 'BLENDER_EEVEE_NEXT'
scene.cycles.sampling_pattern = 'TABULATED_SOBOL'
scene.cycles.use_light_tree = False
scene.view_settings.view_transform = 'Filmic'
bpy.context.view_layer.update()

# ---- added for rendering (the .blend has no active camera and no usable light): camera, sun
cam_auto = bpy.data.cameras.new('AutoCamera')
cam_auto.lens = 50.0
cam_auto.sensor_width = 36.0
cam_auto.clip_end = 1000.0
ob_auto_camera = bpy.data.objects.new('AutoCamera', cam_auto)
scene.collection.objects.link(ob_auto_camera)
ob_auto_camera.location = (5.43531, -6.51323, 4.41353)
ob_auto_camera.rotation_euler = (1.09748, -7.21219e-08, 0.694738)
scene.camera = ob_auto_camera
light_auto_sun = bpy.data.lights.new('AutoSun', 'SUN')
light_auto_sun.energy = 3.0
light_auto_sun.angle = 0.0523599
ob_auto_sun = bpy.data.objects.new('AutoSun', light_auto_sun)
scene.collection.objects.link(ob_auto_sun)
ob_auto_sun.rotation_euler = (0.872665, 0.174533, 0.523599)
bpy.context.view_layer.update()
